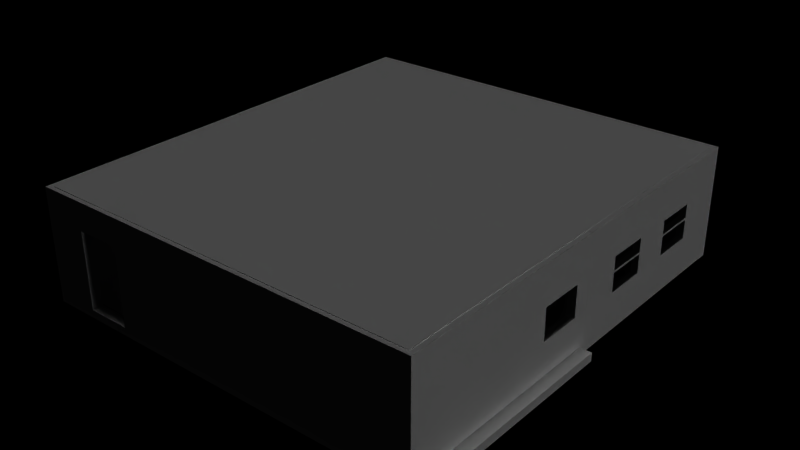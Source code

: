 # Source: Trailer.blend  (saved by Blender 2.77.0; exported with 4.5.12 LTS)
import bpy
from mathutils import Matrix  # noqa: F401  (used for matrix-valued properties, if any)

bpy.ops.wm.read_factory_settings(use_empty=True)
scene = bpy.context.scene
scene.name = 'Scene'

# ---- collections
col_collection_1 = bpy.data.collections.new('Collection 1'); scene.collection.children.link(col_collection_1)

# ---- materials (node trees are filled in below, after node groups)
mat_material_006 = bpy.data.materials.new('Material.006')
mat_material_006.alpha_threshold = 0.0
mat_material_006.use_transparent_shadow = False
mat_material_006.roughness = 0.5
mat_window = bpy.data.materials.new('Window')
mat_window.alpha_threshold = 0.0
mat_window.use_transparent_shadow = False
mat_window.preview_render_type = 'FLAT'
mat_window.roughness = 0.5
mat_window.specular_intensity = 0.9
mat_material_002 = bpy.data.materials.new('Material.002')
mat_material_002.alpha_threshold = 0.0
mat_material_002.use_transparent_shadow = False
mat_material_002.roughness = 0.5
mat_material_002.line_color = (0.0, 0.0, 0.0, 1.0)
mat_material_008 = bpy.data.materials.new('Material.008')
mat_material_008.alpha_threshold = 0.0
mat_material_008.use_transparent_shadow = False
mat_material_008.roughness = 0.5
mat_material_008.line_color = (0.0, 0.0, 0.0, 1.0)
mat_material_009 = bpy.data.materials.new('Material.009')
mat_material_009.alpha_threshold = 0.0
mat_material_009.use_transparent_shadow = False
mat_material_009.roughness = 0.5
mat_material_001 = bpy.data.materials.new('Material.001')
mat_material_001.alpha_threshold = 0.0
mat_material_001.use_transparent_shadow = False
mat_material_001.roughness = 0.5
mat_material_004 = bpy.data.materials.new('Material.004')
mat_material_004.alpha_threshold = 0.0
mat_material_004.use_transparent_shadow = False
mat_material_004.roughness = 0.5
mat_material_004.line_color = (0.0, 0.0, 0.0, 1.0)

# ---- material node trees

# ---- world
world_world = bpy.data.worlds.new('World'); scene.world = world_world
world_world.color = (0.0, 0.0, 0.0)
world_world.use_sun_shadow = False
world_world.sun_shadow_jitter_overblur = 0.0
world_world.cycles.sampling_method = 'MANUAL'
world_world.light_settings.distance = 2.1

# ---- cameras
cam_camera = bpy.data.cameras.new('Camera')
cam_camera.clip_end = 100.0
cam_camera.lens = 35.0
cam_camera.sensor_width = 32.0
cam_camera.sensor_height = 18.0
cam_camera.ortho_scale = 7.314
cam_camera.dof.focus_distance = 0.0
cam_camera.dof.aperture_fstop = 128.0

# ---- lights
light_area = bpy.data.lights.new('Area', 'AREA')
light_area.transmission_factor = 0.0
light_area.energy = 78.54
light_area.shadow_buffer_clip_start = 0.5
light_area.shadow_soft_size = 0.1
light_area.shadow_maximum_resolution = 0.006
light_area.use_absolute_resolution = True
light_area.size = 0.1
light_area.size_y = 0.1
light_sun_001 = bpy.data.lights.new('Sun.001', 'SUN')
light_sun_001.transmission_factor = 0.0
light_sun_001.angle = 0.1993
light_sun_001.energy = 1.0
light_sun_001.shadow_buffer_clip_start = 0.5
light_sun_001.shadow_soft_size = 0.1
light_sun_001.shadow_cascade_max_distance = 1000.0
light_hemi = bpy.data.lights.new('Hemi', 'SUN')
light_hemi.transmission_factor = 0.0
light_hemi.angle = 0.1993
light_hemi.energy = 1.0
light_hemi.shadow_buffer_clip_start = 0.5
light_hemi.shadow_soft_size = 0.1
light_hemi.shadow_cascade_max_distance = 1000.0
light_hemi_001 = bpy.data.lights.new('Hemi.001', 'SUN')
light_hemi_001.transmission_factor = 0.0
light_hemi_001.angle = 0.1993
light_hemi_001.energy = 1.0
light_hemi_001.shadow_buffer_clip_start = 0.5
light_hemi_001.shadow_soft_size = 0.1
light_hemi_001.shadow_cascade_max_distance = 1000.0
light_area_001 = bpy.data.lights.new('Area.001', 'AREA')
light_area_001.transmission_factor = 0.0
light_area_001.energy = 78.54
light_area_001.shadow_buffer_clip_start = 0.5
light_area_001.shadow_soft_size = 0.1
light_area_001.shadow_maximum_resolution = 0.006
light_area_001.use_absolute_resolution = True
light_area_001.size = 0.1
light_area_001.size_y = 0.1
light_area_002 = bpy.data.lights.new('Area.002', 'AREA')
light_area_002.transmission_factor = 0.0
light_area_002.energy = 78.54
light_area_002.shadow_buffer_clip_start = 0.5
light_area_002.shadow_soft_size = 0.1
light_area_002.shadow_maximum_resolution = 0.006
light_area_002.use_absolute_resolution = True
light_area_002.size = 0.1
light_area_002.size_y = 0.1
light_area_003 = bpy.data.lights.new('Area.003', 'AREA')
light_area_003.transmission_factor = 0.0
light_area_003.energy = 78.54
light_area_003.shadow_buffer_clip_start = 0.5
light_area_003.shadow_soft_size = 0.1
light_area_003.shadow_maximum_resolution = 0.006
light_area_003.use_absolute_resolution = True
light_area_003.size = 0.1
light_area_003.size_y = 0.1

# ---- meshes
me_cube = bpy.data.meshes.new('Cube')
me_cube.from_pydata([(-1.0, -28.97, -1.0), (-1.0, -28.97, 12.41), (-1.0, 1.0, -1.0), (-1.0, 1.0, 12.41), (1.0, -28.97, -1.0), (1.0, -28.97, 12.41), (1.0, 1.0, -1.0), (1.0, 1.0, 12.41), (-1.0, 0.01908, 12.41), (-1.0, 0.01908, -1.0), (1.0, 0.01908, 12.41), (1.0, 0.01908, -1.0), (-15.82, 0.01908, 12.41), (-15.82, 1.0, 12.41), (-15.82, 1.0, -1.0), (-15.82, 0.01908, -1.0), (-14.56, 1.0, 12.41), (-14.56, 0.01908, 12.41), (-14.56, 0.01908, -1.0), (-14.56, 1.0, -1.0), (-15.82, -17.69, 12.41), (-15.82, -20.24, -1.0), (-14.56, -17.69, 12.41), (-14.56, -20.24, -1.0), (-1.0, -28.97, 9.983), (-1.0, 1.0, 9.983), (1.0, 1.0, 9.983), (1.0, -28.97, 9.983), (1.0, 0.01908, 9.983), (-1.0, 0.01908, 9.983), (-15.82, 1.0, 9.983), (-15.82, 0.01908, 9.983), (-14.56, 1.0, 9.983), (-14.56, 0.01908, 9.983), (-15.82, -20.24, 9.983), (-14.56, -20.24, 9.983), (-15.82, -29.2, 12.41), (-14.56, -29.2, 12.41), (-15.82, -29.2, 9.983), (-14.56, -29.2, 9.983), (-15.82, -26.88, 12.41), (-14.56, -26.88, 12.41), (-14.56, -27.4, 9.983), (-15.82, -27.4, 9.983), (-14.56, -29.2, -1.257), (-15.82, -29.2, -1.257), (-14.56, -27.4, -1.257), (-15.82, -27.4, -1.257)], [], [(17, 16, 13, 12), (25, 26, 6, 2), (28, 27, 4, 11), (27, 24, 0, 4), (9, 2, 6, 11), (10, 7, 3, 8), (5, 10, 8, 1), (0, 9, 11, 4), (26, 28, 11, 6), (24, 29, 9, 0), (31, 30, 14, 15), (17, 12, 20, 22), (32, 19, 14, 30), (19, 18, 15, 14), (2, 9, 18, 19), (25, 2, 19, 32), (29, 8, 17, 33), (8, 3, 16, 17), (41, 40, 36, 37), (31, 15, 21, 34), (33, 17, 22, 35), (15, 18, 23, 21), (18, 33, 35, 23), (12, 31, 34, 20), (23, 35, 34, 21), (9, 29, 33, 18), (3, 25, 32, 16), (16, 32, 30, 13), (12, 13, 30, 31), (1, 8, 29, 24), (7, 10, 28, 26), (5, 1, 24, 27), (10, 5, 27, 28), (3, 7, 26, 25), (39, 37, 36, 38), (42, 41, 37, 39), (43, 42, 46, 47), (40, 43, 38, 36), (20, 34, 43, 40), (34, 35, 42, 43), (35, 22, 41, 42), (22, 20, 40, 41), (47, 46, 44, 45), (38, 43, 47, 45), (39, 38, 45, 44), (42, 39, 44, 46)])
_uv = me_cube.uv_layers.new(name='UVMap')
_uv.uv.foreach_set('vector', [1.286, 1.286, -0.2864, 1.286, -0.2864, -0.2864, 1.286, -0.2864, 1.286, 1.286, -0.2864, 1.286, -0.2864, -0.2864, 1.286, -0.2864, 1.286, 1.286, -0.2864, 1.286, -0.2864, -0.2864, 1.286, -0.2864, 1.286, 1.286, -0.2864, 1.286, -0.2864, -0.2864, 1.286, -0.2864, 1.286, 1.286, -0.2864, 1.286, -0.2864, -0.2864, 1.286, -0.2864, 1.286, 1.286, -0.2864, 1.286, -0.2864, -0.2864, 1.286, -0.2864, 1.286, 1.286, -0.2864, 1.286, -0.2864, -0.2864, 1.286, -0.2864, 1.286, 1.286, -0.2864, 1.286, -0.2864, -0.2864, 1.286, -0.2864, 1.286, 1.286, -0.2864, 1.286, -0.2864, -0.2864, 1.286, -0.2864, 1.286, 1.286, -0.2864, 1.286, -0.2864, -0.2864, 1.286, -0.2864, 1.286, 1.286, -0.2864, 1.286, -0.2864, -0.2864, 1.286, -0.2864, 1.286, 1.286, -0.2864, 1.286, -0.2864, -0.2864, 1.286, -0.2864, 1.286, 1.286, -0.2864, 1.286, -0.2864, -0.2864, 1.286, -0.2864, 1.286, 1.286, -0.2864, 1.286, -0.2864, -0.2864, 1.286, -0.2864, 1.286, 1.286, -0.2864, 1.286, -0.2864, -0.2864, 1.286, -0.2864, 1.286, 1.286, -0.2864, 1.286, -0.2864, -0.2864, 1.286, -0.2864, 1.286, 1.286, -0.2864, 1.286, -0.2864, -0.2864, 1.286, -0.2864, 1.286, 1.286, -0.2864, 1.286, -0.2864, -0.2864, 1.286, -0.2864, 1.286, 1.286, -0.2864, 1.286, -0.2864, -0.2864, 1.286, -0.2864, 1.286, 1.286, -0.2864, 1.286, -0.2864, -0.2864, 1.286, -0.2864, 1.286, 1.286, -0.2864, 1.286, -0.2864, -0.2864, 1.286, -0.2864, 1.286, 1.286, -0.2864, 1.286, -0.2864, -0.2864, 1.286, -0.2864, 1.286, 1.286, -0.2864, 1.286, -0.2864, -0.2864, 1.286, -0.2864, 1.286, 1.286, -0.2864, 1.286, -0.2864, -0.2864, 1.286, -0.2864, 1.286, 1.286, -0.2864, 1.286, -0.2864, -0.2864, 1.286, -0.2864, 1.286, 1.286, -0.2864, 1.286, -0.2864, -0.2864, 1.286, -0.2864, 1.286, 1.286, -0.2864, 1.286, -0.2864, -0.2864, 1.286, -0.2864, 1.286, 1.286, -0.2864, 1.286, -0.2864, -0.2864, 1.286, -0.2864, 1.286, 1.286, -0.2864, 1.286, -0.2864, -0.2864, 1.286, -0.2864, 1.286, 1.286, -0.2864, 1.286, -0.2864, -0.2864, 1.286, -0.2864, 1.286, 1.286, -0.2864, 1.286, -0.2864, -0.2864, 1.286, -0.2864, 1.286, 1.286, -0.2864, 1.286, -0.2864, -0.2864, 1.286, -0.2864, 1.286, 1.286, -0.2864, 1.286, -0.2864, -0.2864, 1.286, -0.2864, 1.286, 1.286, -0.2864, 1.286, -0.2864, -0.2864, 1.286, -0.2864, 1.286, 1.286, -0.2864, 1.286, -0.2864, -0.2864, 1.286, -0.2864, 1.286, 1.286, -0.2864, 1.286, -0.2864, -0.2864, 1.286, -0.2864, 1.286, 1.286, -0.2864, 1.286, -0.2864, -0.2864, 1.286, -0.2864, 1.286, 1.286, -0.2864, 1.286, -0.2864, -0.2864, 1.286, -0.2864, 1.286, 1.286, -0.2864, 1.286, -0.2864, -0.2864, 1.286, -0.2864, 1.286, 1.286, -0.2864, 1.286, -0.2864, -0.2864, 1.286, -0.2864, 1.286, 1.286, -0.2864, 1.286, -0.2864, -0.2864, 1.286, -0.2864, 1.286, 1.286, -0.2864, 1.286, -0.2864, -0.2864, 1.286, -0.2864, 1.286, 1.286, -0.2864, 1.286, -0.2864, -0.2864, 1.286, -0.2864, 1.286, 1.286, -0.2864, 1.286, -0.2864, -0.2864, 1.286, -0.2864, 1.286, 1.286, -0.2864, 1.286, -0.2864, -0.2864, 1.286, -0.2864, 1.286, 1.286, -0.2864, 1.286, -0.2864, -0.2864, 1.286, -0.2864])
me_cube.materials.append(mat_material_006)
me_cube.use_remesh_preserve_volume = False
me_cube.use_remesh_preserve_attributes = False
me_cube.use_mirror_vertex_groups = False
me_cube.update()
me_cube_012 = bpy.data.meshes.new('Cube.012')
me_cube_012.from_pydata([], [], [])
me_cube_012.materials.append(mat_window)
me_cube_012.use_remesh_preserve_volume = False
me_cube_012.use_remesh_preserve_attributes = False
me_cube_012.use_mirror_vertex_groups = False
me_cube_012.update()
me_cylinder = bpy.data.meshes.new('Cylinder')
me_cylinder.from_pydata([(3.723e-08, 0.7502, -1.038), (3.723e-08, 0.7502, 0.4626), (0.1464, 0.7358, -1.038), (0.1464, 0.7358, 0.4626), (0.2871, 0.6931, -1.038), (0.2871, 0.6931, 0.4626), (0.4168, 0.6237, -1.038), (0.4168, 0.6237, 0.4626), (0.5305, 0.5305, -1.038), (0.5305, 0.5305, 0.4626), (0.6237, 0.4168, -1.038), (0.6237, 0.4168, 0.4626), (0.6931, 0.2871, -1.038), (0.6931, 0.2871, 0.4626), (0.7358, 0.1464, -1.038), (0.7358, 0.1464, 0.4626), (0.7502, 1.434e-07, -1.038), (0.7502, 1.434e-07, 0.4626), (0.7358, -0.1464, -1.038), (0.7358, -0.1464, 0.4626), (0.6931, -0.2871, -1.038), (0.6931, -0.2871, 0.4626), (0.6237, -0.4168, -1.038), (0.6237, -0.4168, 0.4626), (0.5305, -0.5305, -1.038), (0.5305, -0.5305, 0.4626), (0.4168, -0.6237, -1.038), (0.4168, -0.6237, 0.4626), (0.2871, -0.6931, -1.038), (0.2871, -0.6931, 0.4626), (0.1464, -0.7358, -1.038), (0.1464, -0.7358, 0.4626), (-2.072e-07, -0.7502, -1.038), (-2.072e-07, -0.7502, 0.4626), (-0.1464, -0.7358, -1.038), (-0.1464, -0.7358, 0.4626), (-0.2871, -0.6931, -1.038), (-0.2871, -0.6931, 0.4626), (-0.4168, -0.6237, -1.038), (-0.4168, -0.6237, 0.4626), (-0.5305, -0.5305, -1.038), (-0.5305, -0.5305, 0.4626), (-0.6237, -0.4168, -1.038), (-0.6237, -0.4168, 0.4626), (-0.6931, -0.2871, -1.038), (-0.6931, -0.2871, 0.4626), (-0.7358, -0.1464, -1.038), (-0.7358, -0.1464, 0.4626), (-0.7502, 8.111e-07, -1.038), (-0.7502, 8.111e-07, 0.4626), (-0.7358, 0.1464, -1.038), (-0.7358, 0.1464, 0.4626), (-0.6931, 0.2871, -1.038), (-0.6931, 0.2871, 0.4626), (-0.6237, 0.4168, -1.038), (-0.6237, 0.4168, 0.4626), (-0.5305, 0.5305, -1.038), (-0.5305, 0.5305, 0.4626), (-0.4168, 0.6237, -1.038), (-0.4168, 0.6237, 0.4626), (-0.2871, 0.6931, -1.038), (-0.2871, 0.6931, 0.4626), (-0.1464, 0.7358, -1.038), (-0.1464, 0.7358, 0.4626), (0.1464, 0.7358, 6.885), (3.723e-08, 0.7502, 6.885), (0.2871, 0.6931, 6.885), (0.4168, 0.6237, 6.885), (0.5305, 0.5305, 6.885), (0.6237, 0.4168, 6.885), (0.6931, 0.2871, 6.885), (0.7358, 0.1464, 6.885), (0.7502, 1.434e-07, 6.885), (0.7358, -0.1464, 6.885), (0.6931, -0.2871, 6.885), (0.6237, -0.4168, 6.885), (0.5305, -0.5305, 6.885), (0.4168, -0.6237, 6.885), (0.2871, -0.6931, 6.885), (0.1464, -0.7358, 6.885), (-2.072e-07, -0.7502, 6.885), (-0.1464, -0.7358, 6.885), (-0.2871, -0.6931, 6.885), (-0.4168, -0.6237, 6.885), (-0.5305, -0.5305, 6.885), (-0.6237, -0.4168, 6.885), (-0.6931, -0.2871, 6.885), (-0.7358, -0.1464, 6.885), (-0.7502, 8.111e-07, 6.885), (-0.7358, 0.1464, 6.885), (-0.6931, 0.2871, 6.885), (-0.6237, 0.4168, 6.885), (-0.5305, 0.5305, 6.885), (-0.4168, 0.6237, 6.885), (-0.2871, 0.6931, 6.885), (-0.1464, 0.7358, 6.885), (-1.761, -19.26, -6.202), (-1.761, -19.26, -0.177), (-1.761, 0.6339, -6.202), (-1.761, 0.6339, -0.177), (1.778, -19.26, -6.202), (1.778, -19.26, -0.177), (1.778, 0.6339, -6.202), (1.778, 0.6339, -0.177), (-1.761, -15.96, -0.177), (-1.761, -15.96, -6.202), (1.778, -14.85, -0.177), (1.778, -14.85, -6.202), (-12.95, -19.26, -6.202), (-12.95, -19.26, -0.177), (-12.75, -16.06, -6.202), (-12.75, -16.06, -0.177), (1.112, 1.075, -0.177), (1.112, 1.075, -6.202), (1.112, -19.26, -0.177), (1.112, -19.26, -6.202), (1.112, -15.06, -6.202), (-1.293, 1.075, -6.202), (-1.293, -19.26, -0.177), (-1.293, 1.075, -0.177), (-1.293, -19.26, -6.202), (-1.293, -15.81, -6.202), (-1.761, 0.1028, -0.177), (1.778, 0.1658, -6.202), (-1.761, 0.1028, -6.202), (1.778, 0.1658, -0.177), (1.112, 0.1539, -6.202), (-1.293, 0.1112, -6.202), (-1.761, -16.42, -6.202), (1.778, -15.51, -0.177), (1.778, -15.51, -6.202), (-12.95, -16.42, -6.202), (-12.95, -16.42, -0.177), (1.112, -15.68, -6.202), (-1.293, -16.3, -6.202), (-12.36, -19.26, -6.202), (-12.36, -15.96, -6.202), (-12.36, -15.96, -0.177), (-12.36, -19.26, -0.177), (-12.36, -16.42, -6.202), (-1.761, -19.26, -0.7347), (-1.761, 0.6339, -0.7347), (1.778, 0.6339, -0.7347), (1.778, -19.26, -0.7347), (1.778, -14.85, -0.7347), (-1.761, -15.96, -0.7347), (-12.95, -19.26, -0.7347), (-12.75, -16.06, -0.7347), (1.112, -19.26, -0.7347), (1.112, 1.075, -0.7347), (-1.293, 1.075, -0.7347), (-1.293, -19.26, -0.7347), (1.778, 0.1658, -0.7347), (-1.761, 0.1028, -0.7347), (-12.95, -16.42, -0.7347), (1.778, -15.51, -0.7347), (-12.36, -19.26, -0.7347), (-12.36, -15.96, -0.7347), (2.52, -15.51, -0.177), (2.52, -19.26, -0.177), (2.52, 0.1658, -0.177), (2.52, -14.85, -0.177), (2.52, -19.26, -0.7347), (2.52, -14.85, -0.7347), (2.52, 0.1658, -0.7347), (2.52, -15.51, -0.7347), (2.52, 0.6339, -0.177), (2.527, 0.6423, -0.7242), (1.86, 1.084, -0.1665), (1.86, 1.084, -0.7242), (-1.761, -19.11, 6.533), (-1.761, -19.11, 12.56), (-1.761, 0.783, 6.533), (-1.761, 0.783, 12.56), (1.778, -19.11, 6.533), (1.778, -19.11, 12.56), (1.778, 0.783, 6.533), (1.778, 0.783, 12.56), (-1.761, -15.81, 12.56), (-1.761, -15.81, 6.533), (1.778, -14.7, 12.56), (1.647, -14.96, 6.533), (-12.95, -19.11, 6.533), (-12.95, -19.11, 12.56), (-12.75, -15.91, 6.533), (-12.75, -15.91, 12.56), (1.112, 1.224, 12.56), (1.112, 1.224, 6.533), (1.112, -19.11, 12.56), (1.112, -19.11, 6.533), (1.112, -14.91, 6.533), (-1.293, 1.224, 6.533), (-1.293, -19.11, 12.56), (-1.293, 1.224, 12.56), (-1.293, -19.11, 6.533), (-1.293, -15.66, 6.533), (-1.761, 0.252, 12.56), (1.778, 0.315, 6.533), (-1.761, 0.252, 6.533), (1.778, 0.315, 12.56), (1.112, 0.3031, 6.533), (-1.293, 0.2603, 6.533), (-1.761, -16.27, 6.533), (1.778, -15.36, 12.56), (1.778, -15.36, 6.533), (-12.95, -16.27, 6.533), (-12.95, -16.27, 12.56), (-12.36, -19.11, 6.533), (-12.36, -15.81, 6.533), (-12.36, -15.81, 12.56), (-12.36, -19.11, 12.56), (-12.36, -16.27, 6.533), (-1.761, -16.27, -0.2118), (-1.761, -19.11, -0.2118), (1.112, -19.11, -0.2118), (1.778, -19.11, -0.2118), (1.778, -15.36, -0.2118), (1.647, -14.96, -0.2118), (1.112, -14.91, -0.2118), (-1.293, -19.11, -0.2118), (-1.293, -15.66, -0.2118), (1.112, -15.53, -0.2118), (-1.761, -15.81, -0.2118), (-1.293, -16.15, -0.2118)], [], [(0, 1, 3, 2), (2, 3, 5, 4), (4, 5, 7, 6), (6, 7, 9, 8), (8, 9, 11, 10), (10, 11, 13, 12), (12, 13, 15, 14), (14, 15, 17, 16), (16, 17, 19, 18), (18, 19, 21, 20), (20, 21, 23, 22), (22, 23, 25, 24), (24, 25, 27, 26), (26, 27, 29, 28), (28, 29, 31, 30), (30, 31, 33, 32), (32, 33, 35, 34), (34, 35, 37, 36), (36, 37, 39, 38), (38, 39, 41, 40), (40, 41, 43, 42), (42, 43, 45, 44), (44, 45, 47, 46), (46, 47, 49, 48), (48, 49, 51, 50), (50, 51, 53, 52), (52, 53, 55, 54), (54, 55, 57, 56), (56, 57, 59, 58), (58, 59, 61, 60), (7, 5, 66, 67), (60, 61, 63, 62), (62, 63, 1, 0), (0, 2, 4, 6, 8, 10, 12, 14, 16, 18, 20, 22, 24, 26, 28, 30, 32, 34, 36, 38, 40, 42, 44, 46, 48, 50, 52, 54, 56, 58, 60, 62), (64, 65, 95, 94, 93, 92, 91, 90, 89, 88, 87, 86, 85, 84, 83, 82, 81, 80, 79, 78, 77, 76, 75, 74, 73, 72, 71, 70, 69, 68, 67, 66), (25, 23, 75, 76), (43, 41, 84, 85), (61, 59, 93, 94), (17, 15, 71, 72), (35, 33, 80, 81), (53, 51, 89, 90), (9, 7, 67, 68), (27, 25, 76, 77), (45, 43, 85, 86), (63, 61, 94, 95), (19, 17, 72, 73), (37, 35, 81, 82), (55, 53, 90, 91), (11, 9, 68, 69), (29, 27, 77, 78), (47, 45, 86, 87), (3, 1, 65, 64), (1, 63, 95, 65), (21, 19, 73, 74), (39, 37, 82, 83), (57, 55, 91, 92), (13, 11, 69, 70), (31, 29, 78, 79), (49, 47, 87, 88), (5, 3, 64, 66), (23, 21, 74, 75), (41, 39, 83, 84), (59, 57, 92, 93), (15, 13, 70, 71), (33, 31, 79, 80), (51, 49, 88, 89), (153, 141, 98, 124), (149, 142, 102, 113), (151, 140, 96, 120), (126, 113, 102, 123), (133, 116, 107, 130), (152, 144, 107, 123), (139, 135, 108, 131), (154, 147, 110, 131), (157, 136, 110, 147), (156, 138, 109, 146), (134, 121, 116, 133), (127, 117, 113, 126), (143, 148, 115, 100), (150, 149, 113, 117), (141, 150, 117, 98), (124, 98, 117, 127), (128, 105, 121, 134), (148, 151, 120, 115), (105, 124, 127, 121), (121, 127, 126, 116), (142, 152, 123, 102), (116, 126, 123, 107), (145, 153, 124, 105), (96, 128, 134, 120), (104, 137, 111, 132, 109, 138, 97, 118, 114, 101, 129, 106, 125, 103, 112, 119, 99, 122), (120, 134, 133, 115), (146, 154, 131, 108), (136, 139, 131, 110), (115, 133, 130, 100), (105, 128, 139, 136), (140, 97, 138, 156), (145, 105, 136, 157), (128, 96, 135, 139), (104, 145, 157, 137), (96, 140, 156, 135), (160, 161, 163, 164), (109, 132, 154, 146), (104, 122, 153, 145), (103, 125, 160, 166), (114, 118, 151, 148), (99, 119, 150, 141), (119, 112, 149, 150), (101, 114, 148, 143), (135, 156, 146, 108), (137, 157, 147, 111), (132, 111, 147, 154), (118, 97, 140, 151), (161, 158, 159, 162, 165, 163), (149, 112, 168, 169), (122, 99, 141, 153), (144, 152, 164, 163), (155, 144, 163, 165, 162, 143), (101, 143, 162, 159), (152, 125, 160, 164), (125, 106, 161, 160), (166, 160, 164, 167), (152, 142, 167, 164), (142, 103, 166, 167), (168, 166, 167, 169), (142, 149, 169, 167), (112, 103, 166, 168), (129, 101, 159, 158, 161, 106), (155, 143, 100, 130, 107, 144), (196, 173, 172, 198), (186, 177, 176, 187), (203, 175, 174, 204), (192, 171, 170, 194), (200, 187, 176, 197), (170, 202, 212, 213), (199, 180, 181, 197), (211, 207, 182, 205), (206, 185, 184, 205), (209, 208, 184, 185), (207, 210, 183, 182), (195, 190, 218, 220), (201, 191, 187, 200), (175, 188, 189, 174), (193, 186, 187, 191), (173, 193, 191, 172), (198, 172, 191, 201), (204, 174, 215, 216), (188, 192, 194, 189), (179, 198, 201, 195), (195, 201, 200, 190), (177, 199, 197, 176), (190, 200, 197, 181), (178, 196, 198, 179), (189, 194, 219, 214), (178, 209, 185, 206, 183, 210, 171, 192, 188, 175, 203, 180, 199, 177, 186, 193, 173, 196), (179, 195, 220, 222), (183, 206, 205, 182), (208, 211, 205, 184), (190, 181, 217, 218), (180, 203, 204, 181), (179, 202, 211, 208), (170, 171, 210, 207), (178, 179, 208, 209), (202, 170, 207, 211), (221, 218, 217, 216), (223, 220, 218, 221), (212, 222, 220, 223), (213, 212, 223, 219), (219, 223, 221, 214), (214, 221, 216, 215), (181, 204, 216, 217), (194, 170, 213, 219), (202, 179, 222, 212), (174, 189, 214, 215)])
me_cylinder.polygons.foreach_set('use_smooth', [1, 1, 1, 1, 1, 1, 1, 1, 1, 1, 1, 1, 1, 1, 1, 1, 1, 1, 1, 1, 1, 1, 1, 1, 1, 1, 1, 1, 1, 1, 1, 1, 1, 1, 1, 1, 1, 1, 1, 1, 1, 1, 1, 1, 1, 1, 1, 1, 1, 1, 1, 1, 1, 1, 1, 1, 1, 1, 1, 1, 1, 1, 1, 1, 1, 1, 0, 0, 0, 0, 0, 0, 0, 0, 0, 0, 0, 0, 0, 0, 0, 0, 0, 0, 0, 0, 0, 0, 0, 0, 0, 0, 0, 0, 0, 0, 0, 0, 0, 0, 0, 0, 0, 0, 0, 0, 0, 0, 0, 0, 0, 0, 0, 0, 0, 0, 0, 0, 0, 0, 0, 0, 0, 0, 0, 0, 0, 0, 0, 0, 0, 0, 0, 0, 0, 0, 0, 0, 0, 0, 0, 0, 0, 0, 0, 0, 0, 0, 0, 0, 0, 0, 0, 0, 0, 0, 0, 0, 0, 0, 0, 0, 0, 0, 0, 0, 0, 0, 0, 0, 0, 0, 0, 0])
_uv = me_cylinder.uv_layers.new(name='UVMap')
_uv.uv.foreach_set('vector', [0.0, 0.0, 1.0, 0.0, 1.0, 1.0, 0.0, 1.0, 0.0, 0.0, 1.0, 0.0, 1.0, 1.0, 0.0, 1.0, 0.0, 0.0, 1.0, 0.0, 1.0, 1.0, 0.0, 1.0, 0.0, 0.0, 1.0, 0.0, 1.0, 1.0, 0.0, 1.0, 0.0, 0.0, 1.0, 0.0, 1.0, 1.0, 0.0, 1.0, 0.0, 0.0, 1.0, 0.0, 1.0, 1.0, 0.0, 1.0, 0.0, 0.0, 1.0, 0.0, 1.0, 1.0, 0.0, 1.0, 0.0, 0.0, 1.0, 0.0, 1.0, 1.0, 0.0, 1.0, 0.0, 0.0, 1.0, 0.0, 1.0, 1.0, 0.0, 1.0, 0.0, 0.0, 1.0, 0.0, 1.0, 1.0, 0.0, 1.0, 0.0, 0.0, 1.0, 0.0, 1.0, 1.0, 0.0, 1.0, 0.0, 0.0, 1.0, 0.0, 1.0, 1.0, 0.0, 1.0, 0.0, 0.0, 1.0, 0.0, 1.0, 1.0, 0.0, 1.0, 0.0, 0.0, 1.0, 0.0, 1.0, 1.0, 0.0, 1.0, 0.0, 0.0, 1.0, 0.0, 1.0, 1.0, 0.0, 1.0, 0.0, 0.0, 1.0, 0.0, 1.0, 1.0, 0.0, 1.0, 0.0, 0.0, 1.0, 0.0, 1.0, 1.0, 0.0, 1.0, 0.0, 0.0, 1.0, 0.0, 1.0, 1.0, 0.0, 1.0, 0.0, 0.0, 1.0, 0.0, 1.0, 1.0, 0.0, 1.0, 0.0, 0.0, 1.0, 0.0, 1.0, 1.0, 0.0, 1.0, 0.0, 0.0, 1.0, 0.0, 1.0, 1.0, 0.0, 1.0, 0.0, 0.0, 1.0, 0.0, 1.0, 1.0, 0.0, 1.0, 0.0, 0.0, 1.0, 0.0, 1.0, 1.0, 0.0, 1.0, 0.0, 0.0, 1.0, 0.0, 1.0, 1.0, 0.0, 1.0, 0.0, 0.0, 1.0, 0.0, 1.0, 1.0, 0.0, 1.0, 0.0, 0.0, 1.0, 0.0, 1.0, 1.0, 0.0, 1.0, 0.0, 0.0, 1.0, 0.0, 1.0, 1.0, 0.0, 1.0, 0.0, 0.0, 1.0, 0.0, 1.0, 1.0, 0.0, 1.0, 0.0, 0.0, 1.0, 0.0, 1.0, 1.0, 0.0, 1.0, 0.0, 0.0, 1.0, 0.0, 1.0, 1.0, 0.0, 1.0, 0.0, 0.0, 1.0, 0.0, 1.0, 1.0, 0.0, 1.0, 0.0, 0.0, 1.0, 0.0, 1.0, 1.0, 0.0, 1.0, 0.0, 0.0, 1.0, 0.0, 1.0, 1.0, 0.0, 1.0, 0.5, 1.0, 0.5975, 0.9904, 0.6913, 0.9619, 0.7778, 0.9157, 0.8536, 0.8536, 0.9157, 0.7778, 0.9619, 0.6913, 0.9904, 0.5975, 1.0, 0.5, 0.9904, 0.4025, 0.9619, 0.3087, 0.9157, 0.2222, 0.8536, 0.1464, 0.7778, 0.08427, 0.6913, 0.03806, 0.5975, 0.009607, 0.5, 0.0, 0.4025, 0.009607, 0.3087, 0.03806, 0.2222, 0.08427, 0.1464, 0.1464, 0.08426, 0.2222, 0.03806, 0.3087, 0.009607, 0.4025, 0.0, 0.5, 0.009607, 0.5975, 0.03806, 0.6913, 0.08427, 0.7778, 0.1464, 0.8536, 0.2222, 0.9157, 0.3087, 0.9619, 0.4025, 0.9904, 0.8884, 0.1813, 0.9431, 0.2632, 0.9808, 0.3542, 1.0, 0.4508, 1.0, 0.5492, 0.9808, 0.6458, 0.9431, 0.7368, 0.8884, 0.8187, 0.8187, 0.8884, 0.7368, 0.9431, 0.6458, 0.9808, 0.5492, 1.0, 0.4508, 1.0, 0.3542, 0.9808, 0.2632, 0.9431, 0.1813, 0.8884, 0.1116, 0.8187, 0.05691, 0.7368, 0.01921, 0.6458, 0.0, 0.5492, 7.984e-08, 0.4508, 0.01922, 0.3542, 0.05691, 0.2632, 0.1116, 0.1813, 0.1813, 0.1116, 0.2632, 0.05691, 0.3542, 0.01921, 0.4508, 0.0, 0.5492, 7.984e-08, 0.6458, 0.01921, 0.7368, 0.05691, 0.8187, 0.1116, 0.0, 0.0, 1.0, 0.0, 1.0, 1.0, 0.0, 1.0, 0.0, 0.0, 1.0, 0.0, 1.0, 1.0, 0.0, 1.0, 0.0, 0.0, 1.0, 0.0, 1.0, 1.0, 0.0, 1.0, 0.0, 0.0, 1.0, 0.0, 1.0, 1.0, 0.0, 1.0, 0.0, 0.0, 1.0, 0.0, 1.0, 1.0, 0.0, 1.0, 0.0, 0.0, 1.0, 0.0, 1.0, 1.0, 0.0, 1.0, 0.0, 0.0, 1.0, 0.0, 1.0, 1.0, 0.0, 1.0, 0.0, 0.0, 1.0, 0.0, 1.0, 1.0, 0.0, 1.0, 0.0, 0.0, 1.0, 0.0, 1.0, 1.0, 0.0, 1.0, 0.0, 0.0, 1.0, 0.0, 1.0, 1.0, 0.0, 1.0, 0.0, 0.0, 1.0, 0.0, 1.0, 1.0, 0.0, 1.0, 0.0, 0.0, 1.0, 0.0, 1.0, 1.0, 0.0, 1.0, 0.0, 0.0, 1.0, 0.0, 1.0, 1.0, 0.0, 1.0, 0.0, 0.0, 1.0, 0.0, 1.0, 1.0, 0.0, 1.0, 0.0, 0.0, 1.0, 0.0, 1.0, 1.0, 0.0, 1.0, 0.0, 0.0, 1.0, 0.0, 1.0, 1.0, 0.0, 1.0, 0.0, 0.0, 1.0, 0.0, 1.0, 1.0, 0.0, 1.0, 0.0, 0.0, 1.0, 0.0, 1.0, 1.0, 0.0, 1.0, 0.0, 0.0, 1.0, 0.0, 1.0, 1.0, 0.0, 1.0, 0.0, 0.0, 1.0, 0.0, 1.0, 1.0, 0.0, 1.0, 0.0, 0.0, 1.0, 0.0, 1.0, 1.0, 0.0, 1.0, 0.0, 0.0, 1.0, 0.0, 1.0, 1.0, 0.0, 1.0, 0.0, 0.0, 1.0, 0.0, 1.0, 1.0, 0.0, 1.0, 0.0, 0.0, 1.0, 0.0, 1.0, 1.0, 0.0, 1.0, 0.0, 0.0, 1.0, 0.0, 1.0, 1.0, 0.0, 1.0, 0.0, 0.0, 1.0, 0.0, 1.0, 1.0, 0.0, 1.0, 0.0, 0.0, 1.0, 0.0, 1.0, 1.0, 0.0, 1.0, 0.0, 0.0, 1.0, 0.0, 1.0, 1.0, 0.0, 1.0, 0.0, 0.0, 1.0, 0.0, 1.0, 1.0, 0.0, 1.0, 0.0, 0.0, 1.0, 0.0, 1.0, 1.0, 0.0, 1.0, 0.0, 0.0, 1.0, 0.0, 1.0, 1.0, 0.0, 1.0, 0.8262, 0.4487, 0.8262, 0.4443, 0.9839, 0.4443, 0.9839, 0.4487, 0.9345, -0.1004, 0.9345, -0.1634, 1.166, -0.1634, 1.166, -0.1004, 0.6202, 0.2465, 0.6202, 0.2767, 0.4625, 0.2767, 0.4625, 0.2465, 0.2418, 0.0431, 0.2313, 0.0431, 0.2363, 1.78e-07, 0.2416, 1.78e-07, 0.4218, 0.0431, 0.4147, 0.0431, 0.4137, -0.004, 0.4249, -0.004, 0.9219, 0.2424, 0.9219, 0.4501, 0.6648, 0.4436, 0.6626, 0.2424, 0.4302, 0.9135, 0.4625, 0.9135, 0.4625, 0.9521, 0.4302, 0.9521, 0.794, 2.136e-06, 0.794, 0.01322, 0.6363, 0.01322, 0.6363, 0.0, 0.794, 0.03873, 0.6363, 0.03873, 0.6363, 0.01322, 0.794, 0.01322, 0.6202, 0.9614, 0.6363, 0.9614, 0.6363, 1.0, 0.6202, 1.0, 0.4288, 0.1985, 0.4232, 0.1985, 0.4147, 0.0431, 0.4218, 0.0431, 0.2423, 0.1985, 0.2313, 0.1985, 0.2313, 0.0431, 0.2418, 0.0431, 0.6202, 0.04793, 0.6202, 0.09103, 0.4625, 0.09103, 0.4672, 0.04427, 0.8265, 0.2465, 0.8265, 0.09124, 0.9842, 0.09124, 0.9842, 0.2465, 0.8265, 0.2769, 0.8265, 0.2465, 0.9842, 0.2465, 0.9842, 0.2769, 0.2423, 0.2287, 0.2363, 0.2287, 0.2313, 0.1985, 0.2423, 0.1985, 0.4302, 0.2287, 0.4249, 0.2287, 0.4232, 0.1985, 0.4288, 0.1985, 0.6202, 0.09103, 0.6202, 0.2465, 0.4625, 0.2465, 0.4625, 0.09103, 0.4249, 0.2287, 0.2423, 0.2287, 0.2423, 0.1985, 0.4232, 0.1985, 0.4232, 0.1985, 0.2423, 0.1985, 0.2418, 0.0431, 0.4147, 0.0431, 0.7936, 0.3115, 0.7936, 0.3144, 0.6755, 0.3144, 0.6755, 0.3115, 0.4147, 0.0431, 0.2418, 0.0431, 0.2416, 1.78e-07, 0.4137, -0.004, 0.8262, 0.5838, 0.8262, 0.4487, 0.9839, 0.4487, 0.9839, 0.5838, 0.4625, 0.2287, 0.4302, 0.2287, 0.4288, 0.1985, 0.4625, 0.1985, 0.3263, 1.144, 0.3263, -0.705, 0.3294, -0.7739, 0.3406, -0.8093, 0.4278, -0.8093, 0.4278, -0.705, 0.4278, 1.144, 0.4278, 1.225, 0.4278, 1.645, 0.4278, 1.761, 0.3127, 1.761, 0.2924, 1.761, -0.1685, 1.761, -0.1829, 1.761, -0.1964, 1.645, -0.1964, 1.225, -0.1829, 1.144, -0.1666, 1.144, 0.4625, 0.1985, 0.4288, 0.1985, 0.4218, 0.0431, 0.4625, 0.0431, 0.966, 0.7006, 0.9337, 0.7006, 0.9337, 0.5838, 0.966, 0.5838, 0.4249, 0.9135, 0.4302, 0.9135, 0.4302, 0.9521, 0.4261, 0.939, 0.4625, 0.0431, 0.4218, 0.0431, 0.4249, -0.004, 0.4672, -0.003667, 0.4249, 0.2287, 0.4302, 0.2287, 0.4302, 0.9135, 0.4249, 0.9135, 0.6202, 0.2767, 0.6363, 0.2767, 0.6363, 0.9614, 0.6202, 0.9614, 0.794, 0.7229, 0.6363, 0.7229, 0.6363, 0.03873, 0.794, 0.03873, 0.4302, 0.2287, 0.4625, 0.2287, 0.4625, 0.9135, 0.4302, 0.9135, 0.8101, 0.7229, 0.794, 0.7229, 0.794, 0.03873, 0.8101, 0.03873, 0.4625, 0.2767, 0.6202, 0.2767, 0.6202, 0.9614, 0.4625, 0.9614, 1.02, 0.4492, 1.02, 0.9345, 0.9585, 0.9345, 0.9585, 0.4492, 0.966, 0.7125, 0.9337, 0.7125, 0.9337, 0.7006, 0.966, 0.7006, 1.021, 0.6647, 1.021, 0.3971, 1.053, 0.3971, 1.053, 0.6647, 0.005117, 0.9521, 0.01044, 0.9521, 0.01044, 1.0, 0.005117, 1.0, 0.6363, 0.09103, 0.6363, 0.2465, 0.6202, 0.2465, 0.6202, 0.09103, 0.8104, 0.2769, 0.8104, 0.2465, 0.8265, 0.2465, 0.8265, 0.2769, 0.8104, 0.2465, 0.8104, 0.09124, 0.8265, 0.09124, 0.8265, 0.2465, 0.6363, 0.04793, 0.6363, 0.09103, 0.6202, 0.09103, 0.6202, 0.04793, 0.4625, 0.9614, 0.6202, 0.9614, 0.6202, 1.0, 0.4625, 1.0, 0.8101, 0.03873, 0.794, 0.03873, 0.794, 0.01322, 0.8101, 0.01322, 0.8101, 2.294e-06, 0.8101, 0.01322, 0.794, 0.01322, 0.794, 2.136e-06, 0.6363, 0.2465, 0.6363, 0.2767, 0.6202, 0.2767, 0.6202, 0.2465, 1.0, 0.5746, 1.0, 0.5802, 1.0, 0.6117, 0.9839, 0.6117, 0.9839, 0.5802, 0.9839, 0.5746, 0.8265, 0.09124, 0.8104, 0.09124, 0.8101, 0.04292, 0.8262, 0.04292, 0.8101, 0.4487, 0.8101, 0.4443, 0.8262, 0.4443, 0.8262, 0.4487, 0.8684, 0.7179, 0.8684, 0.5916, 0.9331, 0.5916, 0.9331, 0.7179, 0.8684, 0.7235, 0.8684, 0.7179, 0.9331, 0.7179, 0.9331, 0.7235, 0.9331, 0.755, 0.8684, 0.755, 0.6363, 0.04793, 0.6202, 0.04793, 0.6202, 0.0, 0.6363, 0.0, 0.9821, 0.6317, 0.966, 0.6317, 0.966, 0.5838, 0.9821, 0.5838, 0.08422, 0.6877, 0.3574, 0.6877, 0.3574, 0.7644, 0.08422, 0.7643, 1.0, 0.4443, 1.0, 0.4483, 0.9839, 0.4483, 0.9842, 0.4443, 0.8684, 0.5916, 0.8684, 0.5876, 0.9337, 0.5876, 0.9331, 0.5916, 0.8265, 0.04832, 0.8104, 0.04832, 0.8104, 0.0004534, 0.8262, 0.0, 0.8101, 0.04292, 0.8104, 0.0004534, 0.8262, 0.0, 0.8262, 0.04292, 0.8684, 0.5876, 0.8101, 0.5839, 0.8755, 0.5838, 0.9337, 0.5876, 9.933e-05, 0.909, 0.005117, 0.9521, 0.005117, 1.0, 0.0, 0.9573, 0.3715, 0.6877, 0.4521, 0.6877, 0.4521, 0.7783, 0.3715, 0.7783, 0.3574, 0.7783, 0.3574, 0.6877, 0.7941, 0.4805, 0.7941, 0.5373, 0.6362, 0.5336, 0.6366, 0.4765, 0.6329, 0.4666, 0.7941, 0.4706, 0.8214, 0.2262, 0.8214, 0.2226, 0.9689, 0.2226, 0.9689, 0.2262, 0.8206, 0.4445, 0.8206, 0.4095, 0.9681, 0.4095, 0.9681, 0.4445, 0.6925, 0.2226, 0.6563, 0.2226, 0.6563, 0.1176, 0.6925, 0.1176, 0.3126, 0.1621, 0.3126, 0.1867, 0.1651, 0.1867, 0.1651, 0.1621, 0.6652, 0.4447, 0.6563, 0.4447, 0.6606, 0.4095, 0.6651, 0.4095, 0.8908, 8.072e-09, 0.9182, 0.0, 0.9182, 0.1176, 0.8908, 0.1176, 0.8437, 0.2226, 0.6988, 0.2226, 0.6988, 0.1176, 0.8437, 0.1176, 0.9726, 0.9685, 1.0, 0.9685, 1.0, 1.0, 0.9726, 1.0, 0.5088, 0.59, 0.5088, 0.5792, 0.6563, 0.5792, 0.6563, 0.59, 0.5088, 0.5584, 0.6563, 0.5584, 0.6563, 0.5792, 0.5088, 0.5792, 0.1651, 0.7458, 0.3126, 0.7458, 0.3126, 0.7773, 0.1651, 0.7773, 0.8214, 0.2473, 0.8214, 0.3743, 0.6563, 0.3743, 0.6563, 0.2473, 0.6656, 0.5715, 0.6563, 0.5715, 0.6563, 0.4447, 0.6652, 0.4447, 0.3126, 0.0, 0.3126, 0.03519, 0.1651, 0.03519, 0.1651, 1.614e-08, 0.8206, 0.5712, 0.8206, 0.4445, 0.9681, 0.4445, 0.9681, 0.5712, 0.8206, 0.596, 0.8206, 0.5712, 0.9681, 0.5712, 0.9681, 0.596, 0.6657, 0.5962, 0.6606, 0.5962, 0.6563, 0.5715, 0.6656, 0.5715, 0.6925, 0.1176, 0.6563, 0.1176, 0.6563, 0.0, 0.6925, 0.0, 0.3126, 0.03519, 0.3126, 0.1621, 0.1651, 0.1621, 0.1651, 0.03519, 0.8206, 0.5962, 0.6657, 0.5962, 0.6656, 0.5715, 0.8192, 0.5715, 0.8192, 0.5715, 0.6656, 0.5715, 0.6652, 0.4447, 0.812, 0.4447, 0.8482, 0.2226, 0.8437, 0.2226, 0.8437, 0.1176, 0.8482, 0.1176, 0.812, 0.4447, 0.6652, 0.4447, 0.6651, 0.4095, 0.81, 0.4095, 0.8214, 0.3365, 0.8214, 0.2262, 0.9689, 0.2262, 0.9689, 0.3365, 0.1651, 0.03519, 0.1651, 0.1621, 4.535e-08, 0.1621, 4.535e-08, 0.03519, 0.3445, 0.1867, 0.3445, 0.7458, 0.3435, 0.7666, 0.34, 0.7773, 0.3126, 0.7773, 0.3126, 0.7458, 0.3126, 0.1867, 0.3126, 0.1621, 0.3126, 0.03519, 0.3126, 3.229e-08, 0.3488, 2.422e-08, 0.3552, 1.614e-08, 0.5, 0.0, 0.5046, 0.0, 0.5088, 0.03519, 0.5088, 0.1621, 0.5046, 0.1867, 0.4994, 0.1867, 0.8214, 0.2226, 0.8214, 0.2473, 0.6563, 0.2473, 0.6563, 0.2226, 0.9182, 0.2226, 0.8908, 0.2226, 0.8908, 0.1176, 0.9182, 0.1176, 0.9681, 0.9685, 0.9726, 0.9685, 0.9726, 1.0, 0.9691, 0.9893, 0.8214, 0.3743, 0.8214, 0.4095, 0.6563, 0.4095, 0.6563, 0.3743, 0.6988, 0.2226, 0.6925, 0.2226, 0.6925, 0.1176, 0.6988, 0.1176, 0.9681, 0.4095, 0.9726, 0.4095, 0.9726, 0.9685, 0.9681, 0.9685, 0.1651, 0.1867, 0.3126, 0.1867, 0.3126, 0.7458, 0.1651, 0.7458, 0.5088, 2.422e-08, 0.6563, 0.0, 0.6563, 0.5584, 0.5088, 0.5584, 0.9726, 0.4095, 1.0, 0.4095, 1.0, 0.9685, 0.9726, 0.9685, 0.8563, 0.03519, 0.8502, 0.03519, 0.8482, 0.0, 0.8546, 0.0, 0.8622, 0.1621, 0.8575, 0.1621, 0.8502, 0.03519, 0.8563, 0.03519, 0.8634, 0.1867, 0.8589, 0.1867, 0.8575, 0.1621, 0.8622, 0.1621, 0.8908, 0.1867, 0.8634, 0.1867, 0.8622, 0.1621, 0.8908, 0.1621, 0.8908, 0.1621, 0.8622, 0.1621, 0.8563, 0.03519, 0.8908, 0.03519, 0.8908, 0.03519, 0.8563, 0.03519, 0.8546, 0.0, 0.8908, 1.614e-08, 0.6988, 0.1176, 0.6925, 0.1176, 0.6925, 0.0, 0.6988, 0.0, 0.1651, 0.1621, 0.1651, 0.1867, 4.535e-08, 0.1867, 4.535e-08, 0.1621, 0.9182, 0.0, 0.9227, 0.0, 0.9227, 0.1176, 0.9182, 0.1176, 0.1651, 1.614e-08, 0.1651, 0.03519, 4.535e-08, 0.03519, 0.0, 3.229e-08])
me_cylinder.use_remesh_preserve_volume = False
me_cylinder.use_remesh_preserve_attributes = False
me_cylinder.use_mirror_vertex_groups = False
me_cylinder.update()
me_cube_002 = bpy.data.meshes.new('Cube.002')
me_cube_002.from_pydata([(1.0, 1.0, -1.0), (1.0, -3.024, -1.0), (-0.9892, -3.024, -1.0), (-0.9892, 1.0, -1.0), (1.0, 1.0, 1.0), (1.0, -3.024, 1.0), (-0.9892, -3.024, 1.0), (-0.9892, 1.0, 1.0)], [], [(0, 1, 2, 3), (4, 7, 6, 5), (0, 4, 5, 1), (1, 5, 6, 2), (2, 6, 7, 3), (4, 0, 3, 7)])
_uv = me_cube_002.uv_layers.new(name='UVMap')
_uv.uv.foreach_set('vector', [1.987e-08, 0.6667, 0.3333, 0.6667, 0.3333, 1.0, 0.0, 1.0, 1.157, -0.4906, 1.157, 1.491, -0.8239, 1.491, -0.8239, -0.4906, 0.6667, 0.3333, 0.3333, 0.3333, 0.3333, 0.0, 0.6667, 1.987e-08, 2.98e-08, 0.3333, 0.0, 1.291e-07, 0.3333, 0.0, 0.3333, 0.3333, 1.0, 0.3333, 0.6667, 0.3333, 0.6667, 8.941e-08, 1.0, 0.0, 0.3333, 0.3333, 0.6667, 0.3333, 0.6667, 0.6667, 0.3333, 0.6667])
me_cube_002.materials.append(mat_material_002)
me_cube_002.use_remesh_preserve_volume = False
me_cube_002.use_remesh_preserve_attributes = False
me_cube_002.use_mirror_vertex_groups = False
me_cube_002.update()
me_cube_010 = bpy.data.meshes.new('Cube.010')
me_cube_010.from_pydata([(0.9876, 0.9359, -0.8502), (0.9876, -1.079, -0.8502), (-0.9969, -1.073, -0.8002), (-0.9969, 0.9359, -0.8502), (0.9876, 0.9359, 0.7698), (0.9876, -1.079, 0.7698), (-0.9969, -1.073, 0.9027), (-0.9969, 0.9359, 0.7698), (0.5546, 0.9359, -0.8502), (0.5546, -1.073, -0.8002), (0.5546, 0.9359, 0.7698), (0.5546, -1.073, 0.9027), (0.7747, 0.9359, -0.8502), (0.7747, -1.079, -0.8502), (0.7747, 0.9359, 0.7698), (0.7747, -1.079, 0.7698), (0.9876, 0.7439, -0.8502), (-0.9969, 0.7439, -0.8502), (0.9876, 0.7439, 0.7698), (-0.9969, 0.7439, 0.7698), (0.5546, 0.7439, 0.7698), (0.5546, 0.7439, -0.8502), (0.7747, 0.7439, -0.8502), (0.7747, 0.7439, 0.7698)], [], [(21, 9, 2, 17), (20, 19, 6, 11), (16, 18, 5, 1), (9, 11, 6, 2), (17, 19, 7, 3), (10, 8, 3, 7), (14, 12, 8, 10), (13, 15, 11, 9), (23, 20, 11, 15), (22, 13, 9, 21), (16, 1, 13, 22), (18, 23, 15, 5), (1, 5, 15, 13), (4, 0, 12, 14), (4, 14, 23, 18), (0, 16, 22, 12), (12, 22, 21, 8), (14, 10, 20, 23), (2, 6, 19, 17), (0, 4, 18, 16), (10, 7, 19, 20), (8, 21, 17, 3)])
_uv = me_cube_010.uv_layers.new(name='UVMap')
_uv.uv.foreach_set('vector', [-1.325, -0.6117, -4.371, -0.6241, -4.371, -4.5, -1.325, -4.488, 2.2, -3.383, 2.2, 0.4929, -0.8459, 0.5052, -0.8459, -3.371, 5.5, -0.1381, 2.55, -0.1381, 2.55, -4.5, 5.5, -4.5, -4.258, 1.633, -1.308, 1.633, -1.308, 5.491, -4.258, 5.491, 1.643, 4.985, 4.586, 4.696, 4.61, 5.175, 1.668, 5.463, 1.643, 4.386, -1.308, 4.386, -1.308, 0.5053, 1.643, 0.5053, 1.643, 4.937, -1.308, 4.937, -1.308, 4.386, 1.643, 4.386, -4.5, 1.066, -1.55, 1.066, -1.308, 1.633, -4.258, 1.633, 2.2, -3.933, 2.2, -3.383, -0.8459, -3.371, -0.9752, -3.937, -1.325, -0.06176, -4.5, -0.05754, -4.371, -0.6241, -1.325, -0.6117, -1.325, 0.501, -4.5, 0.5052, -4.5, -0.05754, -1.325, -0.06176, 2.2, -4.496, 2.2, -3.933, -0.9752, -3.937, -0.9752, -4.5, -4.5, 0.5053, -1.55, 0.5053, -1.55, 1.066, -4.5, 1.066, 1.643, 5.5, -1.308, 5.5, -1.308, 4.937, 1.643, 4.937, 2.55, -4.495, 2.55, -3.933, 2.2, -3.933, 2.2, -4.496, -0.9752, 0.5006, -1.325, 0.501, -1.325, -0.06176, -0.9752, -0.06223, -0.9752, -0.06223, -1.325, -0.06176, -1.325, -0.6117, -0.9752, -0.6121, 2.55, -3.933, 2.55, -3.383, 2.2, -3.383, 2.2, -3.933, 1.668, 0.7937, 4.61, 0.5053, 4.586, 4.696, 1.643, 4.985, 5.5, 0.3419, 2.55, 0.3419, 2.55, -0.1381, 5.5, -0.1381, 2.55, -3.383, 2.55, 0.4933, 2.2, 0.4929, 2.2, -3.383, -0.9752, -0.6121, -1.325, -0.6117, -1.325, -4.488, -0.9752, -4.488])
me_cube_010.materials.append(mat_material_008)
me_cube_010.use_remesh_preserve_volume = False
me_cube_010.use_remesh_preserve_attributes = False
me_cube_010.use_mirror_vertex_groups = False
me_cube_010.update()
me_cube_011 = bpy.data.meshes.new('Cube.011')
me_cube_011.from_pydata([(0.9974, 1.0, -1.0), (0.9974, -1.0, -1.0), (-1.0, -1.0, -1.0), (-1.0, 1.0, -1.0), (0.9974, 1.0, 1.0), (0.9974, -1.0, 1.0), (-1.0, -1.0, 1.0), (-1.0, 1.0, 1.0), (0.3307, 1.0, -1.0), (0.3307, -1.0, -1.0), (0.3307, 1.0, 1.0), (0.3307, -1.0, 1.0), (0.7752, 1.0, -1.0), (0.553, 1.0, -1.0), (0.7752, -1.0, -1.0), (0.553, -1.0, -1.0), (0.7752, 1.0, 1.0), (0.553, 1.0, 1.0), (0.7752, -1.0, 1.0), (0.553, -1.0, 1.0), (0.9974, 0.5096, -1.0), (-1.0, 0.5096, -1.0), (0.9974, 0.5096, 1.0), (-1.0, 0.5096, 1.0), (0.3307, 0.5096, 1.0), (0.3307, 0.5096, -1.0), (0.7752, 0.5096, -1.0), (0.553, 0.5096, -1.0), (0.7752, 0.5096, 1.0), (0.553, 0.5096, 1.0), (0.9974, -0.8573, -1.0), (0.9974, -0.8573, 1.0), (0.3307, -0.8573, 1.0), (0.7752, -0.8573, 1.0), (0.553, -0.8573, 1.0), (-1.0, -0.8573, -1.0), (-1.0, -0.8573, 1.0), (0.3307, -0.8573, -1.0), (0.7752, -0.8573, -1.0), (0.553, -0.8573, -1.0), (0.9648, -0.8573, -1.0), (0.9648, 1.0, -1.0), (0.9648, -0.8573, 1.0), (0.9648, 1.0, 1.0), (0.9648, -1.0, 1.0), (0.9648, 0.5096, 1.0), (0.9648, 0.5096, -1.0), (0.9648, -1.0, -1.0), (0.9974, 1.0, -40.49), (0.9974, 0.5096, -40.49), (0.9974, -0.8573, -40.49), (0.9648, -0.8573, -40.49), (0.9648, 1.0, -40.49), (0.9648, 0.5096, -40.49), (0.9974, -0.9925, -1.0), (0.9648, -0.9925, -1.0), (0.9974, -0.9925, -40.49), (0.9648, -0.9925, -40.49), (0.9974, -0.8573, -8.898), (0.9974, -0.8573, -16.8), (0.9974, -0.8573, -24.69), (0.9974, -0.8573, -32.59), (0.9974, 0.5096, -32.59), (0.9974, 0.5096, -24.69), (0.9974, 0.5096, -16.8), (0.9974, 0.5096, -8.898), (0.9974, 1.0, -8.898), (0.9974, 1.0, -16.8), (0.9974, 1.0, -24.69), (0.9974, 1.0, -32.59), (0.9648, 1.0, -32.59), (0.9648, 1.0, -24.69), (0.9648, 1.0, -16.8), (0.9648, 1.0, -8.898), (0.9648, 0.5096, -32.59), (0.9648, 0.5096, -24.69), (0.9648, 0.5096, -16.8), (0.9648, 0.5096, -8.898), (0.9648, -0.8573, -32.59), (0.9648, -0.8573, -24.69), (0.9648, -0.8573, -16.8), (0.9648, -0.8573, -8.898), (0.9974, -0.9925, -8.898), (0.9974, -0.9925, -16.8), (0.9974, -0.9925, -24.69), (0.9974, -0.9925, -32.59), (0.9648, -0.9925, -32.59), (0.9648, -0.9925, -24.69), (0.9648, -0.9925, -16.8), (0.9648, -0.9925, -8.898), (0.7752, -0.1486, -1.0), (0.7752, 0.3071, -1.0), (0.9974, 0.3071, -1.0), (0.9974, -0.1486, -1.0), (0.9974, 0.3071, 1.0), (0.9974, -0.1486, 1.0), (0.7752, 0.3071, 1.0), (0.7752, -0.1486, 1.0), (0.9648, -0.1486, -1.0), (0.9648, 0.3071, -1.0), (0.9648, 0.3071, 1.0), (0.9648, -0.1486, 1.0), (0.9974, 0.3071, -40.49), (0.9974, -0.1486, -40.49), (0.9648, -0.1486, -40.49), (0.9648, 0.3071, -40.49), (0.9648, 0.3071, -8.898), (0.9648, -0.3012, -8.898), (0.9648, 0.3071, -16.8), (0.9648, -0.3012, -16.8), (0.9648, 0.3071, -24.69), (0.9648, -0.3012, -24.69), (0.9648, 0.3071, -32.59), (0.9648, -0.3012, -32.59), (0.9974, -0.3012, -8.898), (0.9974, 0.3071, -8.898), (0.9974, -0.3012, -16.8), (0.9974, 0.3071, -16.8), (0.9974, -0.3012, -24.69), (0.9974, 0.3071, -24.69), (0.9974, -0.3012, -32.59), (0.9974, 0.3071, -32.59), (-0.959, 1.0, -1.0), (-0.959, -1.0, -1.0), (-0.959, 1.0, 1.0), (-0.959, -1.0, 1.0), (-0.959, 0.5096, 1.0), (-0.959, 0.5096, -1.0), (-0.959, -0.8573, 1.0), (-0.959, -0.8573, -1.0), (-0.9692, 1.0, -41.36), (-1.0, 1.0, -41.36), (-0.959, -1.0, -41.36), (-1.0, -1.0, -41.36), (-1.0, 0.5096, -41.36), (-1.0, -0.8573, -41.36), (-0.9692, 0.5096, -41.36), (-0.9692, -0.8573, -41.36), (0.9648, 0.1923, -16.8), (0.9648, 0.07068, -16.8), (0.9648, 0.03117, -16.8), (0.9648, -0.1726, -16.8), (0.9648, 0.1923, -24.69), (0.9648, 0.07068, -24.69), (0.9648, 0.03117, -24.69), (0.9648, -0.1726, -24.69), (0.9974, -0.1726, -16.8), (0.9974, 0.03117, -16.8), (0.9974, 0.07068, -16.8), (0.9974, 0.1923, -16.8), (0.9974, -0.1726, -24.69), (0.9974, 0.03117, -24.69), (0.9974, 0.07068, -24.69), (0.9974, 0.1923, -24.69), (0.9648, 0.07068, -8.929), (0.9648, 0.03117, -8.929), (0.9974, 0.03117, -8.929), (0.9974, 0.07068, -8.929), (0.9648, 0.07068, -32.57), (0.9648, 0.03117, -32.57), (0.9974, 0.03117, -32.57), (0.9974, 0.07068, -32.57)], [], [(127, 129, 137, 136), (128, 36, 6, 125), (30, 31, 5, 1), (123, 125, 6, 2), (21, 23, 7, 3), (124, 122, 3, 7), (17, 13, 8, 10), (15, 19, 11, 9), (34, 32, 11, 19), (39, 15, 9, 37), (40, 47, 14, 38), (38, 14, 15, 39), (42, 33, 18, 44), (33, 34, 19, 18), (47, 44, 18, 14), (14, 18, 19, 15), (43, 41, 12, 16), (16, 12, 13, 17), (16, 17, 29, 28), (43, 16, 28, 45), (12, 26, 27, 13), (41, 46, 26, 12), (13, 27, 25, 8), (17, 10, 24, 29), (35, 36, 23, 21), (0, 4, 22, 20), (124, 7, 23, 126), (122, 127, 136, 130), (2, 6, 36, 35), (96, 28, 26, 91), (101, 97, 33, 42), (98, 40, 38, 90), (27, 39, 37, 25), (29, 24, 32, 34), (93, 95, 31, 30), (126, 23, 36, 128), (2, 35, 135, 133), (34, 33, 38, 39), (29, 34, 39, 27), (28, 29, 27, 26), (70, 69, 48, 52), (95, 101, 42, 31), (120, 61, 50, 103), (4, 43, 45, 22), (4, 0, 41, 43), (1, 5, 44, 47), (31, 42, 44, 5), (30, 1, 47, 40), (103, 50, 51, 104), (48, 49, 53, 52), (74, 70, 52, 53), (69, 62, 49, 48), (112, 74, 53, 105), (51, 50, 56, 57), (85, 86, 57, 56), (78, 51, 57, 86), (58, 30, 54, 82), (30, 40, 55, 54), (50, 61, 85, 56), (61, 60, 84, 85), (60, 59, 83, 84), (59, 58, 82, 83), (40, 81, 89, 55), (81, 80, 88, 89), (80, 79, 87, 88), (79, 78, 86, 87), (54, 55, 89, 82), (82, 89, 88, 83), (83, 88, 87, 84), (84, 87, 86, 85), (99, 46, 77, 106), (106, 77, 76, 108), (108, 76, 75, 110), (110, 75, 74, 112), (0, 20, 65, 66), (66, 65, 64, 67), (67, 64, 63, 68), (68, 63, 62, 69), (46, 41, 73, 77), (77, 73, 72, 76), (76, 72, 71, 75), (75, 71, 70, 74), (93, 30, 58, 114), (114, 58, 59, 116), (116, 59, 60, 118), (118, 60, 61, 120), (41, 0, 66, 73), (73, 66, 67, 72), (72, 67, 68, 71), (71, 68, 69, 70), (63, 119, 121, 62), (115, 114, 107, 106), (64, 117, 119, 63), (146, 116, 118, 150), (65, 115, 117, 64), (117, 115, 106, 108), (20, 92, 115, 65), (92, 93, 114, 115), (79, 111, 113, 78), (80, 109, 111, 79), (138, 108, 110, 142), (81, 107, 109, 80), (40, 98, 107, 81), (98, 99, 106, 107), (78, 113, 104, 51), (113, 112, 105, 104), (49, 102, 105, 53), (102, 103, 104, 105), (62, 121, 102, 49), (121, 120, 103, 102), (22, 45, 100, 94), (94, 100, 101, 95), (20, 22, 94, 92), (92, 94, 95, 93), (46, 99, 91, 26), (99, 98, 90, 91), (45, 28, 96, 100), (100, 96, 97, 101), (33, 97, 90, 38), (97, 96, 91, 90), (121, 119, 110, 112), (114, 116, 109, 107), (118, 120, 113, 111), (120, 121, 112, 113), (150, 118, 111, 145), (149, 117, 108, 138), (25, 37, 129, 127), (24, 126, 128, 32), (8, 25, 127, 122), (10, 124, 126, 24), (10, 8, 122, 124), (9, 11, 125, 123), (32, 128, 125, 11), (37, 9, 123, 129), (137, 132, 133, 135), (130, 136, 134, 131), (136, 137, 135, 134), (21, 3, 131, 134), (129, 123, 132, 137), (123, 2, 133, 132), (35, 21, 134, 135), (3, 122, 130, 131), (116, 146, 141, 109), (146, 147, 140, 141), (140, 147, 156, 155), (148, 149, 138, 139), (119, 153, 142, 110), (153, 152, 143, 142), (144, 143, 158, 159), (151, 150, 145, 144), (109, 141, 145, 111), (141, 140, 144, 145), (140, 139, 143, 144), (139, 138, 142, 143), (117, 149, 153, 119), (149, 148, 152, 153), (148, 147, 151, 152), (147, 146, 150, 151), (156, 157, 154, 155), (139, 140, 155, 154), (148, 139, 154, 157), (147, 148, 157, 156), (161, 160, 159, 158), (151, 144, 159, 160), (152, 151, 160, 161), (143, 152, 161, 158)])
_uv = me_cube_011.uv_layers.new(name='UVMap')
_uv.uv.foreach_set('vector', [0.8658, 3.814, 0.1826, 3.814, 0.1826, -2.861, 0.8658, -2.861, -5.22, 11.53, -5.155, 11.53, -5.155, 11.6, -5.22, 11.6, 10.13, 3.992, 11.18, 3.992, 11.18, 4.217, 10.13, 4.217, 0.4248, 0.04721, 0.4248, 2.814e-09, 0.4277, 2.814e-09, 0.4277, 0.04721, -9.462, 11.3, -10.51, 11.3, -10.51, 10.53, -9.462, 10.53, 0.2823, 1.0, 0.2823, 0.9528, 0.2852, 0.9528, 0.2852, 1.0, 0.1744, 1.0, 0.1744, 0.9528, 0.1902, 0.9528, 0.1902, 1.0, 0.3169, 0.04721, 0.3169, 2.814e-09, 0.3327, 0.0, 0.3327, 0.04721, -7.608, 11.53, -7.257, 11.53, -7.257, 11.6, -7.608, 11.6, 0.963, 0.09106, 0.963, 0.09442, 0.9472, 0.09442, 0.9472, 0.09106, 0.9924, 0.09106, 0.9924, 0.09442, 0.9789, 0.09442, 0.9789, 0.09106, 0.9789, 0.09106, 0.9789, 0.09442, 0.963, 0.09442, 0.963, 0.09106, -8.259, 11.53, -7.96, 11.53, -7.96, 11.6, -8.259, 11.6, -7.96, 11.53, -7.608, 11.53, -7.608, 11.6, -7.96, 11.6, 0.2875, 0.04721, 0.2875, 0.0, 0.301, 5.628e-09, 0.301, 0.04721, 0.301, 0.04721, 0.301, 5.628e-09, 0.3169, 2.814e-09, 0.3169, 0.04721, 0.145, 1.0, 0.145, 0.9528, 0.1585, 0.9528, 0.1585, 1.0, 0.1585, 1.0, 0.1585, 0.9528, 0.1744, 0.9528, 0.1744, 1.0, -7.96, 10.56, -7.608, 10.56, -7.608, 10.81, -7.96, 10.81, -8.259, 10.56, -7.96, 10.56, -7.96, 10.81, -8.259, 10.81, 1.196, -0.4758, 1.196, -0.188, 0.8017, -0.188, 0.8017, -0.4758, 1.532, -0.4758, 1.532, -0.188, 1.196, -0.188, 1.196, -0.4758, 0.8017, -0.4758, 0.8017, -0.188, 0.4077, -0.188, 0.4077, -0.4758, -7.608, 10.56, -7.257, 10.56, -7.257, 10.81, -7.608, 10.81, -9.462, 13.46, -10.51, 13.46, -10.51, 11.3, -9.462, 11.3, 10.13, 1.058, 11.18, 1.058, 11.18, 1.832, 10.13, 1.832, -5.22, 10.56, -5.155, 10.56, -5.155, 10.81, -5.22, 10.81, 1.111, 3.814, 0.8658, 3.814, 0.8658, -2.861, 1.111, -2.861, -9.462, 13.69, -10.51, 13.69, -10.51, 13.46, -9.462, 13.46, 0.4952, -7.641, 0.4952, -7.627, 0.448, -7.627, 0.448, -7.641, -8.259, 11.16, -7.96, 11.16, -7.96, 11.53, -8.259, 11.53, 1.532, 0.1982, 1.532, 0.614, 1.196, 0.614, 1.196, 0.1982, 0.8017, -0.188, 0.8017, 0.614, 0.4077, 0.614, 0.4077, -0.188, -7.608, 10.81, -7.257, 10.81, -7.257, 11.53, -7.608, 11.53, 10.13, 2.872, 11.18, 2.872, 11.18, 3.992, 10.13, 3.992, -5.22, 10.81, -5.155, 10.81, -5.155, 11.53, -5.22, 11.53, -9.462, 13.69, -9.462, 13.46, 11.64, 13.46, 11.64, 13.69, 0.6369, -7.643, 0.6369, -7.627, 0.5896, -7.627, 0.5896, -7.643, -6.269, 1.998, -6.269, -1.845, -5.682, -1.845, -5.682, 1.998, 0.5424, -7.627, 0.5424, -7.643, 0.5896, -7.643, 0.5896, -7.627, 0.145, 0.2071, 0.1427, 0.2071, 0.1427, 0.02064, 0.145, 0.02064, -8.311, 11.16, -8.259, 11.16, -8.259, 11.53, -8.311, 11.53, -6.379, 3.113, -6.379, 3.992, -10.51, 3.992, -10.51, 2.872, -8.311, 10.56, -8.259, 10.56, -8.259, 10.81, -8.311, 10.81, 0.1427, 1.0, 0.1427, 0.9528, 0.145, 0.9528, 0.145, 1.0, 0.2852, 0.04721, 0.2852, 0.0, 0.2875, 0.0, 0.2875, 0.04721, -8.311, 11.53, -8.259, 11.53, -8.259, 11.6, -8.311, 11.6, 0.9947, 0.09106, 0.9947, 0.09442, 0.9924, 0.09442, 0.9924, 0.09106, 0.8734, 0.2632, 0.8734, 0.2799, 0.871, 0.2799, 0.871, 0.2632, 0.8734, 0.2361, 0.8734, 0.2476, 0.871, 0.2476, 0.871, 0.2361, 0.623, -0.9321, 0.448, -0.9321, 0.448, -1.864, 0.623, -1.864, -6.379, 1.058, -6.379, 1.832, -10.51, 1.832, -10.51, 1.058, 0.6952, -0.9321, 0.623, -0.9321, 0.623, -1.864, 0.6952, -1.864, 0.871, 0.2799, 0.8734, 0.2799, 0.8734, 0.2831, 0.871, 0.2831, 0.9977, 0.7457, 1.0, 0.7457, 1.0, 0.9321, 0.9977, 0.9321, 0.8455, 0.1864, 0.8455, 0.0, 0.8552, 0.0, 0.8552, 0.1864, 6.006, 3.992, 10.13, 3.992, 10.13, 4.205, 6.006, 4.205, 0.8552, 0.2833, 0.8575, 0.2833, 0.8575, 0.2865, 0.8552, 0.2865, -10.51, 3.992, -6.379, 3.992, -6.379, 4.205, -10.51, 4.205, -6.379, 3.992, -2.251, 3.992, -2.251, 4.205, -6.379, 4.205, -2.251, 3.992, 1.877, 3.992, 1.877, 4.205, -2.251, 4.205, 1.877, 3.992, 6.006, 3.992, 6.006, 4.205, 1.877, 4.205, 0.8455, 0.9321, 0.8455, 0.7457, 0.8552, 0.7457, 0.8552, 0.9321, 0.8455, 0.7457, 0.8455, 0.5593, 0.8552, 0.5593, 0.8552, 0.7457, 0.8455, 0.5593, 0.8455, 0.3729, 0.8552, 0.3729, 0.8552, 0.5593, 0.8455, 0.3729, 0.8455, 0.1864, 0.8552, 0.1864, 0.8552, 0.3729, 0.9977, 0.0, 1.0, 0.0, 1.0, 0.1864, 0.9977, 0.1864, 0.9977, 0.1864, 1.0, 0.1864, 1.0, 0.3729, 0.9977, 0.3729, 0.9977, 0.3729, 1.0, 0.3729, 1.0, 0.5593, 0.9977, 0.5593, 0.9977, 0.5593, 1.0, 0.5593, 1.0, 0.7457, 0.9977, 0.7457, 0.6952, 2.796, 0.623, 2.796, 0.623, 1.864, 0.6952, 1.864, 0.6952, 1.864, 0.623, 1.864, 0.623, 0.9321, 0.6952, 0.9321, 0.6952, 0.9321, 0.623, 0.9321, 0.623, 3.576e-07, 0.6952, 3.576e-07, 0.6952, 3.576e-07, 0.623, 3.576e-07, 0.623, -0.9321, 0.6952, -0.9321, 10.13, 1.058, 10.13, 1.832, 6.006, 1.832, 6.006, 1.058, 6.006, 1.058, 6.006, 1.832, 1.877, 1.832, 1.877, 1.058, 1.877, 1.058, 1.877, 1.832, -2.251, 1.832, -2.251, 1.058, -2.251, 1.058, -2.251, 1.832, -6.379, 1.832, -6.379, 1.058, 0.623, 2.796, 0.448, 2.796, 0.448, 1.864, 0.623, 1.864, 0.623, 1.864, 0.448, 1.864, 0.448, 0.9321, 0.623, 0.9321, 0.623, 0.9321, 0.448, 0.9321, 0.448, 3.576e-07, 0.623, 3.576e-07, 0.623, 3.576e-07, 0.448, 3.576e-07, 0.448, -0.9321, 0.623, -0.9321, 10.13, 2.872, 10.13, 3.992, 6.006, 3.992, 6.006, 3.113, 6.006, 3.113, 6.006, 3.992, 1.877, 3.992, 1.877, 3.113, 1.877, 3.113, 1.877, 3.992, -2.251, 3.992, -2.251, 3.113, -2.251, 3.113, -2.251, 3.992, -6.379, 3.992, -6.379, 3.113, 0.145, 0.9528, 0.1427, 0.9528, 0.1427, 0.7664, 0.145, 0.7664, 0.145, 0.7664, 0.1427, 0.7664, 0.1427, 0.5799, 0.145, 0.5799, 0.145, 0.5799, 0.1427, 0.5799, 0.1427, 0.3935, 0.145, 0.3935, 0.145, 0.3935, 0.1427, 0.3935, 0.1427, 0.2071, 0.145, 0.2071, -2.251, 1.832, -2.251, 2.152, -6.379, 2.152, -6.379, 1.832, 0.2829, 0.2206, 0.2973, 0.2206, 0.2973, 0.2229, 0.2829, 0.2229, 1.877, 1.832, 1.877, 2.152, -2.251, 2.152, -2.251, 1.832, 1.877, 2.921, 1.877, 3.113, -2.251, 3.113, -2.251, 2.921, 6.006, 1.832, 6.006, 2.152, 1.877, 2.152, 1.877, 1.832, 0.3749, 0.1372, 0.1885, 0.1372, 0.1885, 0.1349, 0.3749, 0.1349, 10.13, 1.832, 10.13, 2.152, 6.006, 2.152, 6.006, 1.832, 10.13, 2.152, 10.13, 2.872, 6.006, 3.113, 6.006, 2.152, 1.111, 3.576e-07, 0.9122, 3.576e-07, 0.9122, -0.9321, 1.111, -0.9321, 1.111, 0.9321, 0.9122, 0.9321, 0.9122, 3.576e-07, 1.111, 3.576e-07, 0.7386, 0.9321, 0.6952, 0.9321, 0.6952, 3.576e-07, 0.7386, 3.576e-07, 1.111, 1.864, 0.9122, 1.864, 0.9122, 0.9321, 1.111, 0.9321, 1.111, 2.796, 0.8577, 2.796, 0.9122, 1.864, 1.111, 1.864, 0.8577, 2.796, 0.6952, 2.796, 0.6952, 1.864, 0.9122, 1.864, 1.111, -0.9321, 0.9122, -0.9321, 0.8577, -1.864, 1.111, -1.864, 0.9122, -0.9321, 0.6952, -0.9321, 0.6952, -1.864, 0.8577, -1.864, 0.8734, 0.2476, 0.8734, 0.2524, 0.871, 0.2524, 0.871, 0.2476, 0.8734, 0.2524, 0.8734, 0.2632, 0.871, 0.2632, 0.871, 0.2524, -6.379, 1.832, -6.379, 2.152, -10.51, 2.152, -10.51, 1.832, -6.379, 2.152, -6.379, 3.113, -10.51, 2.872, -10.51, 2.152, -8.311, 10.81, -8.259, 10.81, -8.259, 10.92, -8.311, 10.92, -8.311, 10.92, -8.259, 10.92, -8.259, 11.16, -8.311, 11.16, 10.13, 1.832, 11.18, 1.832, 11.18, 2.152, 10.13, 2.152, 10.13, 2.152, 11.18, 2.152, 11.18, 2.872, 10.13, 2.872, 1.532, -0.188, 1.532, -0.06918, 1.196, -0.06918, 1.196, -0.188, 1.532, -0.06918, 1.532, 0.1982, 1.196, 0.1982, 1.196, -0.06918, -8.259, 10.81, -7.96, 10.81, -7.96, 10.92, -8.259, 10.92, -8.259, 10.92, -7.96, 10.92, -7.96, 11.16, -8.259, 11.16, 0.4952, -7.724, 0.4952, -7.674, 0.448, -7.674, 0.448, -7.724, 0.4952, -7.674, 0.4952, -7.641, 0.448, -7.641, 0.448, -7.674, 0.3749, 0.1395, 0.1885, 0.1395, 0.1885, 0.1372, 0.3749, 0.1372, 0.1885, 0.1395, 0.3749, 0.1395, 0.3749, 0.1419, 0.1885, 0.1419, 0.1885, 0.1419, 0.3749, 0.1419, 0.3749, 0.1442, 0.1885, 0.1442, 0.3589, 0.2235, 0.3445, 0.2235, 0.3445, 0.2212, 0.3589, 0.2212, 0.3416, 0.2212, 0.3445, 0.2212, 0.3445, 0.2235, 0.3416, 0.2235, 0.3617, 0.2235, 0.3589, 0.2235, 0.3589, 0.2212, 0.3617, 0.2212, 2.447, -0.2785, 2.447, 0.8057, -0.6447, 0.8057, -0.6447, -0.2785, -7.257, 10.81, -5.22, 10.81, -5.22, 11.53, -7.257, 11.53, 2.447, -0.6675, 2.447, -0.2785, -0.6447, -0.2785, -0.6447, -0.6675, -7.257, 10.56, -5.22, 10.56, -5.22, 10.81, -7.257, 10.81, 0.1902, 1.0, 0.1902, 0.9528, 0.2823, 0.9528, 0.2823, 1.0, 0.3327, 0.04721, 0.3327, 0.0, 0.4248, 2.814e-09, 0.4248, 0.04721, -7.257, 11.53, -5.22, 11.53, -5.22, 11.6, -7.257, 11.6, 0.9472, 0.09106, 0.9472, 0.09442, 0.8552, 0.09442, 0.8552, 0.09106, 0.874, 0.2327, 0.874, 0.2361, 0.871, 0.2361, 0.871, 0.2327, 0.874, 0.1888, 0.874, 0.2004, 0.871, 0.2004, 0.871, 0.1888, 0.874, 0.2004, 0.874, 0.2327, 0.871, 0.2327, 0.871, 0.2004, -9.462, 11.3, -9.462, 10.53, 11.64, 10.53, 11.64, 11.3, 0.5805, 0.9528, 0.5704, 0.9528, 0.5704, 0.0, 0.5805, 0.0, 0.4248, 0.04721, 0.4277, 0.04721, 0.4277, 1.0, 0.4248, 1.0, -9.462, 13.46, -9.462, 11.3, 11.64, 11.3, 11.64, 13.46, 0.2852, 0.9528, 0.2823, 0.9528, 0.2823, 0.0, 0.2852, 0.0, 0.3732, 0.2235, 0.3703, 0.2235, 0.3703, 0.2212, 0.3732, 0.2212, 0.3703, 0.2235, 0.3675, 0.2235, 0.3675, 0.2212, 0.3703, 0.2212, 0.3675, 0.2212, 0.3675, 0.2235, 0.3675, 0.2235, 0.3675, 0.2212, 0.3646, 0.2235, 0.3617, 0.2235, 0.3617, 0.2212, 0.3646, 0.2212, 0.3301, 0.2212, 0.333, 0.2212, 0.333, 0.2235, 0.3301, 0.2235, 0.333, 0.2212, 0.3359, 0.2212, 0.3359, 0.2235, 0.333, 0.2235, 0.8254, 3.576e-07, 0.782, 3.576e-07, 0.782, 3.576e-07, 0.8254, 3.576e-07, 0.3388, 0.2212, 0.3416, 0.2212, 0.3416, 0.2235, 0.3388, 0.2235, 0.9122, 0.9321, 0.8688, 0.9321, 0.8688, 3.576e-07, 0.9122, 3.576e-07, 0.8688, 0.9321, 0.8254, 0.9321, 0.8254, 3.576e-07, 0.8688, 3.576e-07, 0.8254, 0.9321, 0.782, 0.9321, 0.782, 3.576e-07, 0.8254, 3.576e-07, 0.782, 0.9321, 0.7386, 0.9321, 0.7386, 3.576e-07, 0.782, 3.576e-07, 1.877, 2.152, 1.877, 2.345, -2.251, 2.345, -2.251, 2.152, 1.877, 2.345, 1.877, 2.537, -2.251, 2.537, -2.251, 2.345, 1.877, 2.537, 1.877, 2.729, -2.251, 2.729, -2.251, 2.537, 1.877, 2.729, 1.877, 2.921, -2.251, 2.921, -2.251, 2.729, 0.3675, 0.2235, 0.3646, 0.2235, 0.3646, 0.2212, 0.3675, 0.2212, 0.782, 0.9321, 0.8254, 0.9321, 0.8254, 0.9321, 0.782, 0.9321, 0.3646, 0.2235, 0.3646, 0.2212, 0.3646, 0.2212, 0.3646, 0.2235, 1.877, 2.729, 1.877, 2.537, 1.877, 2.537, 1.877, 2.729, 0.3359, 0.2212, 0.3388, 0.2212, 0.3388, 0.2235, 0.3359, 0.2235, 0.3388, 0.2212, 0.3388, 0.2235, 0.3388, 0.2235, 0.3388, 0.2212, -2.251, 2.537, -2.251, 2.729, -2.251, 2.729, -2.251, 2.537, 0.3359, 0.2235, 0.3359, 0.2212, 0.3359, 0.2212, 0.3359, 0.2235])
me_cube_011.materials.append(mat_material_009)
me_cube_011.use_remesh_preserve_volume = False
me_cube_011.use_remesh_preserve_attributes = False
me_cube_011.use_mirror_vertex_groups = False
me_cube_011.update()
me_cube_000 = bpy.data.meshes.new('Cube.000')
me_cube_000.from_pydata([(0.9974, 1.0, -1.0), (0.9974, -1.0, -1.0), (-1.0, -1.0, -1.0), (-1.0, 1.0, -1.0), (0.9974, 1.0, 1.0), (0.9974, -1.0, 1.0), (-1.0, -1.0, 1.0), (-1.0, 1.0, 1.0), (0.3307, 1.0, -1.0), (0.3307, -1.0, -1.0), (0.3307, 1.0, 1.0), (0.3307, -1.0, 1.0), (0.7752, 1.0, -1.0), (0.553, 1.0, -1.0), (0.7752, -1.0, -1.0), (0.553, -1.0, -1.0), (0.7752, 1.0, 1.0), (0.553, 1.0, 1.0), (0.7752, -1.0, 1.0), (0.553, -1.0, 1.0), (0.9974, 0.5096, -1.0), (-1.0, 0.5096, -1.0), (0.9974, 0.5096, 1.0), (-1.0, 0.5096, 1.0), (0.3307, 0.5096, 1.0), (0.3307, 0.5096, -1.0), (0.7752, 0.5096, -1.0), (0.553, 0.5096, -1.0), (0.7752, 0.5096, 1.0), (0.553, 0.5096, 1.0), (0.9974, -0.8573, -1.0), (0.9974, -0.8573, 1.0), (0.3307, -0.8573, 1.0), (0.7752, -0.8573, 1.0), (0.553, -0.8573, 1.0), (-1.0, -0.8573, -1.0), (-1.0, -0.8573, 1.0), (0.3307, -0.8573, -1.0), (0.7752, -0.8573, -1.0), (0.553, -0.8573, -1.0), (0.9648, -0.8573, -1.0), (0.9648, 1.0, -1.0), (0.9648, -0.8573, 1.0), (0.9648, 1.0, 1.0), (0.9648, -1.0, 1.0), (0.9648, 0.5096, 1.0), (0.9648, 0.5096, -1.0), (0.9648, -1.0, -1.0), (0.9974, 1.0, -40.49), (0.9974, 0.5096, -40.49), (0.9974, -0.8573, -40.49), (0.9648, -0.8573, -40.49), (0.9648, 1.0, -40.49), (0.9648, 0.5096, -40.49), (0.9974, -0.9925, -1.0), (0.9648, -0.9925, -1.0), (0.9974, -0.9925, -40.49), (0.9648, -0.9925, -40.49), (0.9974, -0.8573, -8.898), (0.9974, -0.8573, -16.8), (0.9974, -0.8573, -24.69), (0.9974, -0.8573, -32.59), (0.9974, 0.5096, -32.59), (0.9974, 0.5096, -24.69), (0.9974, 0.5096, -16.8), (0.9974, 0.5096, -8.898), (0.9974, 1.0, -8.898), (0.9974, 1.0, -16.8), (0.9974, 1.0, -24.69), (0.9974, 1.0, -32.59), (0.9648, 1.0, -32.59), (0.9648, 1.0, -24.69), (0.9648, 1.0, -16.8), (0.9648, 1.0, -8.898), (0.9648, 0.5096, -32.59), (0.9648, 0.5096, -24.69), (0.9648, 0.5096, -16.8), (0.9648, 0.5096, -8.898), (0.9648, -0.8573, -32.59), (0.9648, -0.8573, -24.69), (0.9648, -0.8573, -16.8), (0.9648, -0.8573, -8.898), (0.9974, -0.9925, -8.898), (0.9974, -0.9925, -16.8), (0.9974, -0.9925, -24.69), (0.9974, -0.9925, -32.59), (0.9648, -0.9925, -32.59), (0.9648, -0.9925, -24.69), (0.9648, -0.9925, -16.8), (0.9648, -0.9925, -8.898), (0.7752, -0.1486, -1.0), (0.7752, 0.3071, -1.0), (0.9974, 0.3071, -1.0), (0.9974, -0.1486, -1.0), (0.9974, 0.3071, 1.0), (0.9974, -0.1486, 1.0), (0.7752, 0.3071, 1.0), (0.7752, -0.1486, 1.0), (0.9648, -0.1486, -1.0), (0.9648, 0.3071, -1.0), (0.9648, 0.3071, 1.0), (0.9648, -0.1486, 1.0), (0.9974, 0.3071, -40.49), (0.9974, -0.1486, -40.49), (0.9648, -0.1486, -40.49), (0.9648, 0.3071, -40.49), (0.9648, 0.3071, -8.898), (0.9648, -0.3012, -8.898), (0.9648, 0.3071, -16.8), (0.9648, -0.3012, -16.8), (0.9648, 0.3071, -24.69), (0.9648, -0.3012, -24.69), (0.9648, 0.3071, -32.59), (0.9648, -0.3012, -32.59), (0.9974, -0.3012, -8.898), (0.9974, 0.3071, -8.898), (0.9974, -0.3012, -16.8), (0.9974, 0.3071, -16.8), (0.9974, -0.3012, -24.69), (0.9974, 0.3071, -24.69), (0.9974, -0.3012, -32.59), (0.9974, 0.3071, -32.59), (-0.959, 1.0, -1.0), (-0.959, -1.0, -1.0), (-0.959, 1.0, 1.0), (-0.959, -1.0, 1.0), (-0.959, 0.5096, 1.0), (-0.959, 0.5096, -1.0), (-0.959, -0.8573, 1.0), (-0.959, -0.8573, -1.0), (-0.959, 1.0, -41.36), (-1.0, 1.0, -41.36), (-0.959, -1.0, -41.36), (-1.0, -1.0, -41.36), (-1.0, 0.5096, -41.36), (-1.0, -0.8573, -41.36), (-0.959, 0.5096, -41.36), (-0.959, -0.8573, -41.36), (0.9648, 0.1923, -16.8), (0.9648, 0.07068, -16.8), (0.9648, 0.03117, -16.8), (0.9648, -0.1726, -16.8), (0.9648, 0.1923, -24.69), (0.9648, 0.07068, -24.69), (0.9648, 0.03117, -24.69), (0.9648, -0.1726, -24.69), (0.9974, -0.1726, -16.8), (0.9974, 0.03117, -16.8), (0.9974, 0.07068, -16.8), (0.9974, 0.1923, -16.8), (0.9974, -0.1726, -24.69), (0.9974, 0.03117, -24.69), (0.9974, 0.07068, -24.69), (0.9974, 0.1923, -24.69), (0.9648, 0.07068, -8.929), (0.9648, 0.03117, -8.929), (0.9974, 0.03117, -8.929), (0.9974, 0.07068, -8.929), (0.9648, 0.07068, -32.57), (0.9648, 0.03117, -32.57), (0.9974, 0.03117, -32.57), (0.9974, 0.07068, -32.57), (-1.0, -1.0, -39.35), (-1.0, -0.8573, -39.35), (-0.959, 0.5096, -39.35), (-0.959, 1.0, -39.35), (-0.959, -0.8573, -39.35), (-1.0, 1.0, -39.35), (-1.0, 0.5096, -39.35), (-0.959, -1.0, -39.35), (-1.0, -1.0, -29.52), (-0.959, 1.0, -29.52), (-1.0, 0.5096, -29.52), (-1.0, -0.8573, -29.52), (-0.959, 0.5096, -29.52), (-0.959, -0.8573, -29.52), (-1.0, 1.0, -29.52), (-0.959, -1.0, -29.52), (-1.0, -0.2422, -1.0), (-1.0, -0.2422, 1.0), (0.3307, -0.2422, -1.0), (0.553, -0.2422, -1.0), (0.3307, -0.2422, 1.0), (0.553, -0.2422, 1.0), (-0.959, -0.2422, -1.0), (-0.959, -0.2422, 1.0), (-1.0, -0.2422, -41.36), (-0.959, -0.2422, -41.36), (-1.0, -0.2422, -37.82), (-0.959, -0.2422, -37.82), (-0.959, -0.2422, -29.52), (-1.0, -0.2422, -29.52), (-1.0, 0.3025, -1.0), (-1.0, 0.3025, 1.0), (0.3307, 0.3025, -1.0), (0.553, 0.3025, -1.0), (-0.959, 0.3025, -1.0), (-1.0, 0.3025, -41.36), (-0.959, 0.3025, -41.36), (-0.959, 0.3025, -37.82), (-0.959, 0.3025, -29.52), (0.3307, 0.3025, 1.0), (0.553, 0.3025, 1.0), (-0.959, 0.3025, 1.0), (-1.0, 0.3025, -37.82), (-1.0, 0.3025, -29.52), (-0.3325, 0.5096, 1.0), (-0.3325, -0.8573, 1.0), (-0.3325, 1.0, -1.0), (-0.3325, -1.0, -1.0), (-0.3325, 1.0, 1.0), (-0.3325, -1.0, 1.0), (-0.3325, 0.5096, -1.0), (-0.3325, -0.8573, -1.0), (-0.3325, -0.2422, 1.0), (-0.3325, -0.2422, -1.0), (-0.3325, 0.3025, -1.0), (-0.3325, 0.3025, 1.0), (0.5006, 1.0, -1.0), (0.5006, -1.0, -1.0), (0.5006, 1.0, 1.0), (0.5006, -1.0, 1.0), (0.5006, 0.5096, -1.0), (0.5006, 0.5096, 1.0), (0.5006, -0.8573, -1.0), (0.5006, -0.8573, 1.0), (0.5006, -0.2422, 1.0), (0.5006, -0.2422, -1.0), (0.5006, 0.3025, -1.0), (0.5006, 0.3025, 1.0), (0.4411, 1.0, -1.0), (0.4411, -1.0, -1.0), (0.4411, 1.0, 1.0), (0.4411, -1.0, 1.0), (0.4411, 0.5096, -1.0), (0.4411, -0.8573, -1.0), (0.4411, -0.2422, -1.0), (0.4411, 0.3025, -1.0), (0.4411, 0.5096, 1.0), (0.4411, -0.8573, 1.0), (0.4411, -0.2422, 1.0), (0.4411, 0.3025, 1.0)], [], [(189, 166, 137, 187), (128, 36, 6, 125), (30, 31, 5, 1), (123, 125, 6, 2), (21, 23, 7, 3), (124, 122, 3, 7), (232, 230, 8, 10), (231, 233, 11, 9), (239, 32, 11, 233), (235, 231, 9, 37), (40, 47, 14, 38), (38, 14, 15, 39), (42, 33, 18, 44), (33, 34, 19, 18), (47, 44, 18, 14), (14, 18, 19, 15), (43, 41, 12, 16), (16, 12, 13, 17), (16, 17, 29, 28), (43, 16, 28, 45), (12, 26, 27, 13), (41, 46, 26, 12), (230, 234, 25, 8), (232, 10, 24, 238), (192, 193, 23, 21), (0, 4, 22, 20), (124, 7, 23, 126), (165, 164, 136, 130), (2, 6, 36, 35), (96, 28, 26, 91), (101, 97, 33, 42), (98, 40, 38, 90), (236, 235, 37, 180), (240, 182, 32, 239), (93, 95, 31, 30), (185, 179, 36, 128), (162, 163, 135, 133), (34, 33, 38, 39), (183, 34, 39, 181), (28, 29, 27, 26), (70, 69, 48, 52), (95, 101, 42, 31), (120, 61, 50, 103), (4, 43, 45, 22), (4, 0, 41, 43), (1, 5, 44, 47), (31, 42, 44, 5), (30, 1, 47, 40), (103, 50, 51, 104), (48, 49, 53, 52), (74, 70, 52, 53), (69, 62, 49, 48), (112, 74, 53, 105), (51, 50, 56, 57), (85, 86, 57, 56), (78, 51, 57, 86), (58, 30, 54, 82), (30, 40, 55, 54), (50, 61, 85, 56), (61, 60, 84, 85), (60, 59, 83, 84), (59, 58, 82, 83), (40, 81, 89, 55), (81, 80, 88, 89), (80, 79, 87, 88), (79, 78, 86, 87), (54, 55, 89, 82), (82, 89, 88, 83), (83, 88, 87, 84), (84, 87, 86, 85), (99, 46, 77, 106), (106, 77, 76, 108), (108, 76, 75, 110), (110, 75, 74, 112), (0, 20, 65, 66), (66, 65, 64, 67), (67, 64, 63, 68), (68, 63, 62, 69), (46, 41, 73, 77), (77, 73, 72, 76), (76, 72, 71, 75), (75, 71, 70, 74), (93, 30, 58, 114), (114, 58, 59, 116), (116, 59, 60, 118), (118, 60, 61, 120), (41, 0, 66, 73), (73, 66, 67, 72), (72, 67, 68, 71), (71, 68, 69, 70), (63, 119, 121, 62), (115, 114, 107, 106), (64, 117, 119, 63), (146, 116, 118, 150), (65, 115, 117, 64), (117, 115, 106, 108), (20, 92, 115, 65), (92, 93, 114, 115), (79, 111, 113, 78), (80, 109, 111, 79), (138, 108, 110, 142), (81, 107, 109, 80), (40, 98, 107, 81), (98, 99, 106, 107), (78, 113, 104, 51), (113, 112, 105, 104), (49, 102, 105, 53), (102, 103, 104, 105), (62, 121, 102, 49), (121, 120, 103, 102), (22, 45, 100, 94), (94, 100, 101, 95), (20, 22, 94, 92), (92, 94, 95, 93), (46, 99, 91, 26), (99, 98, 90, 91), (45, 28, 96, 100), (100, 96, 97, 101), (33, 97, 90, 38), (97, 96, 91, 90), (121, 119, 110, 112), (114, 116, 109, 107), (118, 120, 113, 111), (120, 121, 112, 113), (150, 118, 111, 145), (149, 117, 108, 138), (215, 213, 129, 184), (214, 185, 128, 207), (208, 212, 127, 122), (210, 124, 126, 206), (210, 208, 122, 124), (209, 211, 125, 123), (207, 128, 125, 211), (213, 209, 123, 129), (137, 132, 133, 135), (130, 136, 134, 131), (187, 137, 135, 186), (168, 167, 131, 134), (166, 169, 132, 137), (169, 162, 133, 132), (204, 168, 134, 197), (167, 165, 130, 131), (116, 146, 141, 109), (146, 147, 140, 141), (140, 147, 156, 155), (148, 149, 138, 139), (119, 153, 142, 110), (153, 152, 143, 142), (144, 143, 158, 159), (151, 150, 145, 144), (109, 141, 145, 111), (141, 140, 144, 145), (140, 139, 143, 144), (139, 138, 142, 143), (117, 149, 153, 119), (149, 148, 152, 153), (148, 147, 151, 152), (147, 146, 150, 151), (156, 157, 154, 155), (139, 140, 155, 154), (148, 139, 154, 157), (147, 148, 157, 156), (161, 160, 159, 158), (151, 144, 159, 160), (152, 151, 160, 161), (143, 152, 161, 158), (176, 171, 165, 167), (205, 172, 168, 204), (177, 170, 162, 169), (175, 177, 169, 166), (172, 176, 167, 168), (170, 173, 163, 162), (171, 174, 164, 165), (190, 175, 166, 189), (184, 129, 175, 190), (122, 127, 174, 171), (2, 35, 173, 170), (21, 3, 176, 172), (129, 123, 177, 175), (123, 2, 170, 177), (192, 21, 172, 205), (3, 122, 171, 176), (35, 178, 191, 173), (196, 184, 190, 200), (205, 200, 190, 191), (173, 191, 188, 163), (163, 188, 186, 135), (198, 187, 186, 197), (217, 203, 185, 214), (216, 215, 184, 196), (202, 183, 181, 195), (203, 193, 179, 185), (241, 201, 182, 240), (237, 236, 180, 194), (35, 36, 179, 178), (199, 189, 187, 198), (164, 199, 198, 136), (234, 237, 194, 25), (238, 24, 201, 241), (126, 23, 193, 203), (29, 202, 195, 27), (212, 216, 196, 127), (206, 126, 203, 217), (136, 198, 197, 134), (174, 200, 199, 164), (127, 196, 200, 174), (178, 192, 205, 191), (189, 188, 191, 190), (188, 204, 197, 186), (178, 179, 193, 192), (199, 200, 205, 204), (204, 188, 189, 199), (24, 206, 217, 201), (25, 194, 216, 212), (194, 180, 215, 216), (201, 217, 214, 182), (37, 9, 209, 213), (32, 207, 211, 11), (9, 11, 211, 209), (10, 8, 208, 210), (10, 210, 206, 24), (8, 25, 212, 208), (182, 214, 207, 32), (180, 37, 213, 215), (29, 223, 229, 202), (27, 195, 228, 222), (195, 181, 227, 228), (202, 229, 226, 183), (183, 226, 225, 34), (181, 39, 224, 227), (17, 220, 223, 29), (13, 27, 222, 218), (39, 15, 219, 224), (34, 225, 221, 19), (15, 19, 221, 219), (17, 13, 218, 220), (223, 238, 241, 229), (222, 228, 237, 234), (228, 227, 236, 237), (229, 241, 240, 226), (226, 240, 239, 225), (227, 224, 235, 236), (220, 232, 238, 223), (218, 222, 234, 230), (224, 219, 231, 235), (225, 239, 233, 221), (219, 221, 233, 231), (220, 218, 230, 232)])
_uv = me_cube_000.uv_layers.new(name='UVMap')
_uv.uv.foreach_set('vector', [0.5242, 0.4764, 0.1826, 0.4764, 0.1826, -2.861, 0.5242, -2.861, -5.22, 11.53, -5.155, 11.53, -5.155, 11.6, -5.22, 11.6, 10.13, 3.992, 11.18, 3.992, 11.18, 4.217, 10.13, 4.217, 0.4248, 0.04721, 0.4248, 2.814e-09, 0.4277, 2.814e-09, 0.4277, 0.04721, -9.462, 11.3, -10.51, 11.3, -10.51, 10.53, -9.462, 10.53, 0.2823, 1.0, 0.2823, 0.9528, 0.2852, 0.9528, 0.2852, 1.0, 0.1863, 1.0, 0.1863, 0.9528, 0.1902, 0.9528, 0.1902, 1.0, 0.3288, 0.04721, 0.3288, 7.035e-10, 0.3327, 0.0, 0.3327, 0.04721, -7.345, 11.53, -7.257, 11.53, -7.257, 11.6, -7.345, 11.6, 0.9512, 0.09106, 0.9512, 0.09442, 0.9472, 0.09442, 0.9472, 0.09106, 0.9924, 0.09106, 0.9924, 0.09442, 0.9789, 0.09442, 0.9789, 0.09106, 0.9789, 0.09106, 0.9789, 0.09442, 0.963, 0.09442, 0.963, 0.09106, -8.259, 11.53, -7.96, 11.53, -7.96, 11.6, -8.259, 11.6, -7.96, 11.53, -7.608, 11.53, -7.608, 11.6, -7.96, 11.6, 0.2875, 0.04721, 0.2875, 0.0, 0.301, 5.628e-09, 0.301, 0.04721, 0.301, 0.04721, 0.301, 5.628e-09, 0.3169, 2.814e-09, 0.3169, 0.04721, 0.145, 1.0, 0.145, 0.9528, 0.1585, 0.9528, 0.1585, 1.0, 0.1585, 1.0, 0.1585, 0.9528, 0.1744, 0.9528, 0.1744, 1.0, -7.96, 10.56, -7.608, 10.56, -7.608, 10.81, -7.96, 10.81, -8.259, 10.56, -7.96, 10.56, -7.96, 10.81, -8.259, 10.81, 1.196, -0.4758, 1.196, -0.188, 0.8017, -0.188, 0.8017, -0.4758, 1.532, -0.4758, 1.532, -0.188, 1.196, -0.188, 1.196, -0.4758, 0.5062, -0.4758, 0.5062, -0.188, 0.4077, -0.188, 0.4077, -0.4758, -7.345, 10.56, -7.257, 10.56, -7.257, 10.81, -7.345, 10.81, -9.462, 11.84, -10.51, 11.84, -10.51, 11.3, -9.462, 11.3, 10.13, 1.058, 11.18, 1.058, 11.18, 1.832, 10.13, 1.832, -5.22, 10.56, -5.155, 10.56, -5.155, 10.81, -5.22, 10.81, 1.111, 0.4764, 0.8658, 0.4764, 0.8658, -2.861, 1.111, -2.861, -9.462, 13.69, -10.51, 13.69, -10.51, 13.46, -9.462, 13.46, 0.4952, -7.641, 0.4952, -7.627, 0.448, -7.627, 0.448, -7.641, -8.259, 11.16, -7.96, 11.16, -7.96, 11.53, -8.259, 11.53, 1.532, 0.1982, 1.532, 0.614, 1.196, 0.614, 1.196, 0.1982, 0.5062, 0.213, 0.5062, 0.614, 0.4077, 0.614, 0.4077, 0.213, -7.345, 11.17, -7.257, 11.17, -7.257, 11.53, -7.345, 11.53, 10.13, 2.872, 11.18, 2.872, 11.18, 3.992, 10.13, 3.992, -5.22, 11.17, -5.155, 11.17, -5.155, 11.53, -5.22, 11.53, 1.087, 13.69, 1.087, 13.46, 11.64, 13.46, 11.64, 13.69, 0.6369, -7.643, 0.6369, -7.627, 0.5896, -7.627, 0.5896, -7.643, -6.269, 0.07638, -6.269, -1.845, -5.682, -1.845, -5.682, 0.07638, 0.5424, -7.627, 0.5424, -7.643, 0.5896, -7.643, 0.5896, -7.627, 0.145, 0.2071, 0.1427, 0.2071, 0.1427, 0.02064, 0.145, 0.02064, -8.311, 11.16, -8.259, 11.16, -8.259, 11.53, -8.311, 11.53, -6.379, 3.113, -6.379, 3.992, -10.51, 3.992, -10.51, 2.872, -8.311, 10.56, -8.259, 10.56, -8.259, 10.81, -8.311, 10.81, 0.1427, 1.0, 0.1427, 0.9528, 0.145, 0.9528, 0.145, 1.0, 0.2852, 0.04721, 0.2852, 0.0, 0.2875, 0.0, 0.2875, 0.04721, -8.311, 11.53, -8.259, 11.53, -8.259, 11.6, -8.311, 11.6, 0.9947, 0.09106, 0.9947, 0.09442, 0.9924, 0.09442, 0.9924, 0.09106, 0.8734, 0.2632, 0.8734, 0.2799, 0.871, 0.2799, 0.871, 0.2632, 0.8734, 0.2361, 0.8734, 0.2476, 0.871, 0.2476, 0.871, 0.2361, 0.623, -0.9321, 0.448, -0.9321, 0.448, -1.864, 0.623, -1.864, -6.379, 1.058, -6.379, 1.832, -10.51, 1.832, -10.51, 1.058, 0.6952, -0.9321, 0.623, -0.9321, 0.623, -1.864, 0.6952, -1.864, 0.871, 0.2799, 0.8734, 0.2799, 0.8734, 0.2831, 0.871, 0.2831, 0.9977, 0.7457, 1.0, 0.7457, 1.0, 0.9321, 0.9977, 0.9321, 0.8455, 0.1864, 0.8455, 0.0, 0.8552, 0.0, 0.8552, 0.1864, 6.006, 3.992, 10.13, 3.992, 10.13, 4.205, 6.006, 4.205, 0.8552, 0.2833, 0.8575, 0.2833, 0.8575, 0.2865, 0.8552, 0.2865, -10.51, 3.992, -6.379, 3.992, -6.379, 4.205, -10.51, 4.205, -6.379, 3.992, -2.251, 3.992, -2.251, 4.205, -6.379, 4.205, -2.251, 3.992, 1.877, 3.992, 1.877, 4.205, -2.251, 4.205, 1.877, 3.992, 6.006, 3.992, 6.006, 4.205, 1.877, 4.205, 0.8455, 0.9321, 0.8455, 0.7457, 0.8552, 0.7457, 0.8552, 0.9321, 0.8455, 0.7457, 0.8455, 0.5593, 0.8552, 0.5593, 0.8552, 0.7457, 0.8455, 0.5593, 0.8455, 0.3729, 0.8552, 0.3729, 0.8552, 0.5593, 0.8455, 0.3729, 0.8455, 0.1864, 0.8552, 0.1864, 0.8552, 0.3729, 0.9977, 0.0, 1.0, 0.0, 1.0, 0.1864, 0.9977, 0.1864, 0.9977, 0.1864, 1.0, 0.1864, 1.0, 0.3729, 0.9977, 0.3729, 0.9977, 0.3729, 1.0, 0.3729, 1.0, 0.5593, 0.9977, 0.5593, 0.9977, 0.5593, 1.0, 0.5593, 1.0, 0.7457, 0.9977, 0.7457, 0.6952, 2.796, 0.623, 2.796, 0.623, 1.864, 0.6952, 1.864, 0.6952, 1.864, 0.623, 1.864, 0.623, 0.9321, 0.6952, 0.9321, 0.6952, 0.9321, 0.623, 0.9321, 0.623, 3.576e-07, 0.6952, 3.576e-07, 0.6952, 3.576e-07, 0.623, 3.576e-07, 0.623, -0.9321, 0.6952, -0.9321, 10.13, 1.058, 10.13, 1.832, 6.006, 1.832, 6.006, 1.058, 6.006, 1.058, 6.006, 1.832, 1.877, 1.832, 1.877, 1.058, 1.877, 1.058, 1.877, 1.832, -2.251, 1.832, -2.251, 1.058, -2.251, 1.058, -2.251, 1.832, -6.379, 1.832, -6.379, 1.058, 0.623, 2.796, 0.448, 2.796, 0.448, 1.864, 0.623, 1.864, 0.623, 1.864, 0.448, 1.864, 0.448, 0.9321, 0.623, 0.9321, 0.623, 0.9321, 0.448, 0.9321, 0.448, 3.576e-07, 0.623, 3.576e-07, 0.623, 3.576e-07, 0.448, 3.576e-07, 0.448, -0.9321, 0.623, -0.9321, 10.13, 2.872, 10.13, 3.992, 6.006, 3.992, 6.006, 3.113, 6.006, 3.113, 6.006, 3.992, 1.877, 3.992, 1.877, 3.113, 1.877, 3.113, 1.877, 3.992, -2.251, 3.992, -2.251, 3.113, -2.251, 3.113, -2.251, 3.992, -6.379, 3.992, -6.379, 3.113, 0.145, 0.9528, 0.1427, 0.9528, 0.1427, 0.7664, 0.145, 0.7664, 0.145, 0.7664, 0.1427, 0.7664, 0.1427, 0.5799, 0.145, 0.5799, 0.145, 0.5799, 0.1427, 0.5799, 0.1427, 0.3935, 0.145, 0.3935, 0.145, 0.3935, 0.1427, 0.3935, 0.1427, 0.2071, 0.145, 0.2071, -2.251, 1.832, -2.251, 2.152, -6.379, 2.152, -6.379, 1.832, 0.2829, 0.2206, 0.2973, 0.2206, 0.2973, 0.2229, 0.2829, 0.2229, 1.877, 1.832, 1.877, 2.152, -2.251, 2.152, -2.251, 1.832, 1.877, 2.921, 1.877, 3.113, -2.251, 3.113, -2.251, 2.921, 6.006, 1.832, 6.006, 2.152, 1.877, 2.152, 1.877, 1.832, 0.3749, 0.1372, 0.1885, 0.1372, 0.1885, 0.1349, 0.3749, 0.1349, 10.13, 1.832, 10.13, 2.152, 6.006, 2.152, 6.006, 1.832, 10.13, 2.152, 10.13, 2.872, 6.006, 3.113, 6.006, 2.152, 1.111, 3.576e-07, 0.9122, 3.576e-07, 0.9122, -0.9321, 1.111, -0.9321, 1.111, 0.9321, 0.9122, 0.9321, 0.9122, 3.576e-07, 1.111, 3.576e-07, 0.7386, 0.9321, 0.6952, 0.9321, 0.6952, 3.576e-07, 0.7386, 3.576e-07, 1.111, 1.864, 0.9122, 1.864, 0.9122, 0.9321, 1.111, 0.9321, 1.111, 2.796, 0.8577, 2.796, 0.9122, 1.864, 1.111, 1.864, 0.8577, 2.796, 0.6952, 2.796, 0.6952, 1.864, 0.9122, 1.864, 1.111, -0.9321, 0.9122, -0.9321, 0.8577, -1.864, 1.111, -1.864, 0.9122, -0.9321, 0.6952, -0.9321, 0.6952, -1.864, 0.8577, -1.864, 0.8734, 0.2476, 0.8734, 0.2524, 0.871, 0.2524, 0.871, 0.2476, 0.8734, 0.2524, 0.8734, 0.2632, 0.871, 0.2632, 0.871, 0.2524, -6.379, 1.832, -6.379, 2.152, -10.51, 2.152, -10.51, 1.832, -6.379, 2.152, -6.379, 3.113, -10.51, 2.872, -10.51, 2.152, -8.311, 10.81, -8.259, 10.81, -8.259, 10.92, -8.311, 10.92, -8.311, 10.92, -8.259, 10.92, -8.259, 11.16, -8.311, 11.16, 10.13, 1.832, 11.18, 1.832, 11.18, 2.152, 10.13, 2.152, 10.13, 2.152, 11.18, 2.152, 11.18, 2.872, 10.13, 2.872, 1.532, -0.188, 1.532, -0.06918, 1.196, -0.06918, 1.196, -0.188, 1.532, -0.06918, 1.532, 0.1982, 1.196, 0.1982, 1.196, -0.06918, -8.259, 10.81, -7.96, 10.81, -7.96, 10.92, -8.259, 10.92, -8.259, 10.92, -7.96, 10.92, -7.96, 11.16, -8.259, 11.16, 0.4952, -7.724, 0.4952, -7.674, 0.448, -7.674, 0.448, -7.724, 0.4952, -7.674, 0.4952, -7.641, 0.448, -7.641, 0.448, -7.674, 0.3749, 0.1395, 0.1885, 0.1395, 0.1885, 0.1372, 0.3749, 0.1372, 0.1885, 0.1395, 0.3749, 0.1395, 0.3749, 0.1419, 0.1885, 0.1419, 0.1885, 0.1419, 0.3749, 0.1419, 0.3749, 0.1442, 0.1885, 0.1442, 0.3589, 0.2235, 0.3445, 0.2235, 0.3445, 0.2212, 0.3589, 0.2212, 0.3416, 0.2212, 0.3445, 0.2212, 0.3445, 0.2235, 0.3416, 0.2235, 0.3617, 0.2235, 0.3589, 0.2235, 0.3589, 0.2212, 0.3617, 0.2212, 0.9012, 0.2636, 0.9012, 0.8057, -0.6447, 0.8057, -0.6447, 0.2636, -6.239, 11.17, -5.22, 11.17, -5.22, 11.53, -6.239, 11.53, 0.9012, -0.6675, 0.9012, -0.2785, -0.6447, -0.2785, -0.6447, -0.6675, -6.239, 10.56, -5.22, 10.56, -5.22, 10.81, -6.239, 10.81, 0.2362, 1.0, 0.2362, 0.9528, 0.2823, 0.9528, 0.2823, 1.0, 0.3787, 0.04721, 0.3787, 1.407e-09, 0.4248, 2.814e-09, 0.4248, 0.04721, -6.239, 11.53, -5.22, 11.53, -5.22, 11.6, -6.239, 11.6, 0.9012, 0.09106, 0.9012, 0.09442, 0.8552, 0.09442, 0.8552, 0.09106, 0.874, 0.2327, 0.874, 0.2361, 0.871, 0.2361, 0.871, 0.2327, 0.874, 0.1888, 0.874, 0.2004, 0.871, 0.2004, 0.871, 0.1888, 0.874, 0.2166, 0.874, 0.2327, 0.871, 0.2327, 0.871, 0.2166, 1.087, 11.3, 1.087, 10.53, 11.64, 10.53, 11.64, 11.3, 0.5805, 0.4764, 0.5704, 0.4764, 0.5704, 0.0, 0.5805, 0.0, 0.4248, 0.5236, 0.4277, 0.5236, 0.4277, 1.0, 0.4248, 1.0, 1.087, 11.84, 1.087, 11.3, 11.64, 11.3, 11.64, 11.84, 0.2852, 0.4764, 0.2823, 0.4764, 0.2823, 0.0, 0.2852, 0.0, 0.3732, 0.2235, 0.3703, 0.2235, 0.3703, 0.2212, 0.3732, 0.2212, 0.3703, 0.2235, 0.3675, 0.2235, 0.3675, 0.2212, 0.3703, 0.2212, 0.3675, 0.2212, 0.3675, 0.2235, 0.3675, 0.2235, 0.3675, 0.2212, 0.3646, 0.2235, 0.3617, 0.2235, 0.3617, 0.2212, 0.3646, 0.2212, 0.3301, 0.2212, 0.333, 0.2212, 0.333, 0.2235, 0.3301, 0.2235, 0.333, 0.2212, 0.3359, 0.2212, 0.3359, 0.2235, 0.333, 0.2235, 0.8254, 3.576e-07, 0.782, 3.576e-07, 0.782, 3.576e-07, 0.8254, 3.576e-07, 0.3388, 0.2212, 0.3416, 0.2212, 0.3416, 0.2235, 0.3388, 0.2235, 0.9122, 0.9321, 0.8688, 0.9321, 0.8688, 3.576e-07, 0.9122, 3.576e-07, 0.8688, 0.9321, 0.8254, 0.9321, 0.8254, 3.576e-07, 0.8688, 3.576e-07, 0.8254, 0.9321, 0.782, 0.9321, 0.782, 3.576e-07, 0.8254, 3.576e-07, 0.782, 0.9321, 0.7386, 0.9321, 0.7386, 3.576e-07, 0.782, 3.576e-07, 1.877, 2.152, 1.877, 2.345, -2.251, 2.345, -2.251, 2.152, 1.877, 2.345, 1.877, 2.537, -2.251, 2.537, -2.251, 2.345, 1.877, 2.537, 1.877, 2.729, -2.251, 2.729, -2.251, 2.537, 1.877, 2.729, 1.877, 2.921, -2.251, 2.921, -2.251, 2.729, 0.3675, 0.2235, 0.3646, 0.2235, 0.3646, 0.2212, 0.3675, 0.2212, 0.782, 0.9321, 0.8254, 0.9321, 0.8254, 0.9321, 0.782, 0.9321, 0.3646, 0.2235, 0.3646, 0.2212, 0.3646, 0.2212, 0.3646, 0.2235, 1.877, 2.729, 1.877, 2.537, 1.877, 2.537, 1.877, 2.729, 0.3359, 0.2212, 0.3388, 0.2212, 0.3388, 0.2235, 0.3359, 0.2235, 0.3388, 0.2212, 0.3388, 0.2235, 0.3388, 0.2235, 0.3388, 0.2212, -2.251, 2.537, -2.251, 2.729, -2.251, 2.729, -2.251, 2.537, 0.3359, 0.2235, 0.3359, 0.2212, 0.3359, 0.2212, 0.3359, 0.2235, 0.2852, 0.7146, 0.2823, 0.7146, 0.2823, 0.4764, 0.2852, 0.4764, -4.187, 11.84, -4.187, 11.3, 1.087, 11.3, 1.087, 11.84, 0.4248, 0.2854, 0.4277, 0.2854, 0.4277, 0.5236, 0.4248, 0.5236, 0.5805, 0.7146, 0.5704, 0.7146, 0.5704, 0.4764, 0.5805, 0.4764, -4.187, 11.3, -4.187, 10.53, 1.087, 10.53, 1.087, 11.3, -4.187, 13.69, -4.187, 13.46, 1.087, 13.46, 1.087, 13.69, 1.111, 2.145, 0.8658, 2.145, 0.8658, 0.4764, 1.111, 0.4764, 0.5242, 2.145, 0.1826, 2.145, 0.1826, 0.4764, 0.5242, 0.4764, 0.5242, 3.814, 0.1826, 3.814, 0.1826, 2.145, 0.5242, 2.145, 1.111, 3.814, 0.8658, 3.814, 0.8658, 2.145, 1.111, 2.145, -9.462, 13.69, -9.462, 13.46, -4.187, 13.46, -4.187, 13.69, -9.462, 11.3, -9.462, 10.53, -4.187, 10.53, -4.187, 11.3, 0.5805, 0.9528, 0.5704, 0.9528, 0.5704, 0.7146, 0.5805, 0.7146, 0.4248, 0.04721, 0.4277, 0.04721, 0.4277, 0.2854, 0.4248, 0.2854, -9.462, 11.84, -9.462, 11.3, -4.187, 11.3, -4.187, 11.84, 0.2852, 0.9528, 0.2823, 0.9528, 0.2823, 0.7146, 0.2852, 0.7146, -9.462, 13.46, -9.462, 12.38, -4.187, 12.38, -4.187, 13.46, 0.695, 3.814, 0.5242, 3.814, 0.5242, 2.145, 0.695, 2.145, -4.187, 11.84, 0.695, 2.145, 0.5242, 2.145, -4.187, 12.38, -4.187, 13.46, -4.187, 12.38, 1.087, 12.38, 1.087, 13.46, 1.087, 13.46, 1.087, 12.38, 11.64, 12.38, 11.64, 13.46, 0.874, 0.2085, 0.874, 0.2166, 0.871, 0.2166, 0.871, 0.2085, -6.239, 10.99, -5.22, 10.99, -5.22, 11.17, -6.239, 11.17, 0.9012, -0.007415, 0.9012, 0.2636, -0.6447, 0.2636, -0.6447, -0.007415, -6.269, 1.037, -6.269, 0.07638, -5.682, 0.07638, -5.682, 1.037, -5.22, 10.99, -5.155, 10.99, -5.155, 11.17, -5.22, 11.17, -7.345, 10.99, -7.257, 10.99, -7.257, 11.17, -7.345, 11.17, 0.5062, 0.01251, 0.5062, 0.213, 0.4077, 0.213, 0.4077, 0.01251, -9.462, 13.46, -10.51, 13.46, -10.51, 12.38, -9.462, 12.38, 0.695, 0.4764, 0.5242, 0.4764, 0.5242, -2.861, 0.695, -2.861, 0.8658, 0.4764, 0.695, 0.4764, 0.695, -2.861, 0.8658, -2.861, 0.5062, -0.188, 0.5062, 0.01251, 0.4077, 0.01251, 0.4077, -0.188, -7.345, 10.81, -7.257, 10.81, -7.257, 10.99, -7.345, 10.99, -5.22, 10.81, -5.155, 10.81, -5.155, 10.99, -5.22, 10.99, -6.269, 1.998, -6.269, 1.037, -5.682, 1.037, -5.682, 1.998, 0.9012, -0.2785, 0.9012, -0.007415, -0.6447, -0.007415, -0.6447, -0.2785, -6.239, 10.81, -5.22, 10.81, -5.22, 10.99, -6.239, 10.99, 0.874, 0.2004, 0.874, 0.2085, 0.871, 0.2085, 0.871, 0.2004, 0.8658, 2.145, 0.695, 2.145, 0.695, 0.4764, 0.8658, 0.4764, 0.8658, 3.814, 0.695, 3.814, 0.695, 2.145, 0.8658, 2.145, -9.462, 12.38, -9.462, 11.84, -4.187, 11.84, -4.187, 12.38, 0.5242, 0.4764, 1.087, 12.38, -4.187, 12.38, 0.5242, 2.145, 1.087, 12.38, 1.087, 11.84, 11.64, 11.84, 11.64, 12.38, -9.462, 12.38, -10.51, 12.38, -10.51, 11.84, -9.462, 11.84, 0.695, 0.4764, 0.695, 2.145, -4.187, 11.84, 1.087, 11.84, 1.087, 11.84, 1.087, 12.38, 0.5242, 0.4764, 0.695, 0.4764, -7.257, 10.81, -6.239, 10.81, -6.239, 10.99, -7.257, 10.99, 2.447, -0.2785, 2.447, -0.007415, 0.9012, -0.007415, 0.9012, -0.2785, 2.447, -0.007415, 2.447, 0.2636, 0.9012, 0.2636, 0.9012, -0.007415, -7.257, 10.99, -6.239, 10.99, -6.239, 11.17, -7.257, 11.17, 0.9472, 0.09106, 0.9472, 0.09442, 0.9012, 0.09442, 0.9012, 0.09106, -7.257, 11.53, -6.239, 11.53, -6.239, 11.6, -7.257, 11.6, 0.3327, 0.04721, 0.3327, 0.0, 0.3787, 1.407e-09, 0.3787, 0.04721, 0.1902, 1.0, 0.1902, 0.9528, 0.2362, 0.9528, 0.2362, 1.0, -7.257, 10.56, -6.239, 10.56, -6.239, 10.81, -7.257, 10.81, 2.447, -0.6675, 2.447, -0.2785, 0.9012, -0.2785, 0.9012, -0.6675, -7.257, 11.17, -6.239, 11.17, -6.239, 11.53, -7.257, 11.53, 2.447, 0.2636, 2.447, 0.8057, 0.9012, 0.8057, 0.9012, 0.2636, -7.608, 10.81, -7.433, 10.81, -7.433, 10.99, -7.608, 10.99, 0.8017, -0.188, 0.8017, 0.01251, 0.6047, 0.01251, 0.6047, -0.188, 0.8017, 0.01251, 0.8017, 0.213, 0.6047, 0.213, 0.6047, 0.01251, -7.608, 10.99, -7.433, 10.99, -7.433, 11.17, -7.608, 11.17, -7.608, 11.17, -7.433, 11.17, -7.433, 11.53, -7.608, 11.53, 0.8017, 0.213, 0.8017, 0.614, 0.6047, 0.614, 0.6047, 0.213, -7.608, 10.56, -7.433, 10.56, -7.433, 10.81, -7.608, 10.81, 0.8017, -0.4758, 0.8017, -0.188, 0.6047, -0.188, 0.6047, -0.4758, 0.963, 0.09106, 0.963, 0.09442, 0.9551, 0.09442, 0.9551, 0.09106, -7.608, 11.53, -7.433, 11.53, -7.433, 11.6, -7.608, 11.6, 0.3169, 0.04721, 0.3169, 2.814e-09, 0.3248, 1.407e-09, 0.3248, 0.04721, 0.1744, 1.0, 0.1744, 0.9528, 0.1823, 0.9528, 0.1823, 1.0, -7.433, 10.81, -7.345, 10.81, -7.345, 10.99, -7.433, 10.99, 0.6047, -0.188, 0.6047, 0.01251, 0.5062, 0.01251, 0.5062, -0.188, 0.6047, 0.01251, 0.6047, 0.213, 0.5062, 0.213, 0.5062, 0.01251, -7.433, 10.99, -7.345, 10.99, -7.345, 11.17, -7.433, 11.17, -7.433, 11.17, -7.345, 11.17, -7.345, 11.53, -7.433, 11.53, 0.6047, 0.213, 0.6047, 0.614, 0.5062, 0.614, 0.5062, 0.213, -7.433, 10.56, -7.345, 10.56, -7.345, 10.81, -7.433, 10.81, 0.6047, -0.4758, 0.6047, -0.188, 0.5062, -0.188, 0.5062, -0.4758, 0.9551, 0.09106, 0.9551, 0.09442, 0.9512, 0.09442, 0.9512, 0.09106, -7.433, 11.53, -7.345, 11.53, -7.345, 11.6, -7.433, 11.6, 0.3248, 0.04721, 0.3248, 1.407e-09, 0.3288, 7.035e-10, 0.3288, 0.04721, 0.1823, 1.0, 0.1823, 0.9528, 0.1863, 0.9528, 0.1863, 1.0])
me_cube_000.materials.append(mat_material_001)
me_cube_000.use_remesh_preserve_volume = False
me_cube_000.use_remesh_preserve_attributes = False
me_cube_000.use_mirror_vertex_groups = False
me_cube_000.update()
me_cube_001 = bpy.data.meshes.new('Cube.001')
me_cube_001.from_pydata([(0.9876, 0.9359, -0.8502), (0.9876, -1.0, -0.8502), (-0.9969, -0.969, -0.8002), (-0.9969, 0.9359, -0.8502), (0.9876, 0.9359, 0.7698), (0.9876, -1.0, 0.7698), (-0.9969, -0.969, 0.9027), (-0.9969, 0.9359, 0.7698), (0.5546, 0.9359, -0.8502), (0.5546, -0.969, -0.8002), (0.5546, 0.9359, 0.7698), (0.5546, -0.969, 0.9027), (0.7747, 0.9359, -0.8502), (0.7747, -1.0, -0.8502), (0.7747, 0.9359, 0.7698), (0.7747, -1.0, 0.7698), (0.9876, 0.7439, -0.8502), (-0.9969, 0.7439, -0.8502), (0.9876, 0.7439, 0.7698), (-0.9969, 0.7439, 0.7698), (0.5546, 0.7439, 0.7698), (0.5546, 0.7439, -0.8502), (0.7747, 0.7439, -0.8502), (0.7747, 0.7439, 0.7698), (2.084, 0.7439, -0.8503), (2.084, -1.0, -0.8503), (2.084, 0.9359, -0.8503), (2.084, 0.9359, 0.7697), (2.084, -1.0, 0.7697), (2.084, 0.7439, 0.7697)], [], [(21, 9, 2, 17), (20, 19, 6, 11), (4, 18, 29, 27), (9, 11, 6, 2), (17, 19, 7, 3), (10, 8, 3, 7), (14, 12, 8, 10), (13, 15, 11, 9), (23, 20, 11, 15), (22, 13, 9, 21), (16, 1, 13, 22), (18, 23, 15, 5), (1, 5, 15, 13), (4, 0, 12, 14), (4, 14, 23, 18), (0, 16, 22, 12), (12, 22, 21, 8), (14, 10, 20, 23), (2, 6, 19, 17), (1, 16, 24, 25), (10, 7, 19, 20), (8, 21, 17, 3), (24, 29, 28, 25), (26, 27, 29, 24), (18, 5, 28, 29), (16, 0, 26, 24), (5, 1, 25, 28), (0, 4, 27, 26)])
_uv = me_cube_001.uv_layers.new(name='UVMap')
_uv.uv.foreach_set('vector', [-1.325, -0.6117, -4.371, -0.6241, -4.371, -4.5, -1.325, -4.488, 2.2, -3.383, 2.2, 0.4929, -0.8459, 0.5052, -0.8459, -3.371, 2.55, -4.495, 2.2, -4.496, 2.2, -4.496, 2.55, -4.495, -4.258, 1.633, -1.308, 1.633, -1.308, 5.491, -4.258, 5.491, 1.643, 4.985, 4.586, 4.696, 4.61, 5.175, 1.668, 5.463, 1.643, 4.386, -1.308, 4.386, -1.308, 0.5053, 1.643, 0.5053, 1.643, 4.937, -1.308, 4.937, -1.308, 4.386, 1.643, 4.386, -4.5, 1.066, -1.55, 1.066, -1.308, 1.633, -4.258, 1.633, 2.2, -3.933, 2.2, -3.383, -0.8459, -3.371, -0.9752, -3.937, -1.325, -0.06176, -4.5, -0.05754, -4.371, -0.6241, -1.325, -0.6117, -1.325, 0.501, -4.5, 0.5052, -4.5, -0.05754, -1.325, -0.06176, 2.2, -4.496, 2.2, -3.933, -0.9752, -3.937, -0.9752, -4.5, -4.5, 0.5053, -1.55, 0.5053, -1.55, 1.066, -4.5, 1.066, 1.643, 5.5, -1.308, 5.5, -1.308, 4.937, 1.643, 4.937, 2.55, -4.495, 2.55, -3.933, 2.2, -3.933, 2.2, -4.496, -0.9752, 0.5006, -1.325, 0.501, -1.325, -0.06176, -0.9752, -0.06223, -0.9752, -0.06223, -1.325, -0.06176, -1.325, -0.6117, -0.9752, -0.6121, 2.55, -3.933, 2.55, -3.383, 2.2, -3.383, 2.2, -3.933, 1.668, 0.7937, 4.61, 0.5053, 4.586, 4.696, 1.643, 4.985, 6.136, 4.525, -4.019, 4.525, -4.019, -3.788, 6.136, -3.788, 2.55, -3.383, 2.55, 0.4933, 2.2, 0.4929, 2.2, -3.383, -0.9752, -0.6121, -1.325, -0.6117, -1.325, -4.488, -0.9752, -4.488, 5.5, -0.1381, 2.55, -0.1381, 2.55, -4.5, 5.5, -4.5, 5.5, 0.3419, 2.55, 0.3419, 2.55, -0.1381, 5.5, -0.1381, 2.2, -4.496, -0.9752, -4.5, -0.9752, -4.5, 2.2, -4.496, -4.019, 4.525, -5.136, 4.525, -5.136, -3.788, -4.019, -3.788, -1.55, 0.5053, -4.5, 0.5053, -4.5, 0.5053, -1.55, 0.5053, -1.308, 5.5, 1.643, 5.5, 1.643, 5.5, -1.308, 5.5])
me_cube_001.materials.append(mat_material_004)
me_cube_001.use_remesh_preserve_volume = False
me_cube_001.use_remesh_preserve_attributes = False
me_cube_001.use_mirror_vertex_groups = False
me_cube_001.update()

# ---- objects
ob_cube_001 = bpy.data.objects.new('Cube.001', me_cube)
ob_cube = bpy.data.objects.new('Cube', me_cube_012)
ob_area = bpy.data.objects.new('Area', light_area)
ob_sun = bpy.data.objects.new('Sun', light_sun_001)
ob_hemi = bpy.data.objects.new('Hemi', light_hemi)
ob_cylinder = bpy.data.objects.new('Cylinder', me_cylinder)
ob_camera = bpy.data.objects.new('Camera', cam_camera)
ob_cube_002 = bpy.data.objects.new('Cube.002', me_cube_002)
ob_hemi_001 = bpy.data.objects.new('Hemi.001', light_hemi_001)
ob_area_001 = bpy.data.objects.new('Area.001', light_area_001)
ob_area_002 = bpy.data.objects.new('Area.002', light_area_002)
ob_cube_000 = bpy.data.objects.new('Cube.000', me_cube_010)
ob_cube_005 = bpy.data.objects.new('Cube.005', me_cube_011)
ob_cube_006 = bpy.data.objects.new('Cube.006', me_cube_000)
ob_area_003 = bpy.data.objects.new('Area.003', light_area_003)
ob_cube_007 = bpy.data.objects.new('Cube.007', me_cube_001)

# ---- transforms, parenting, visibility, modifiers, constraints
ob_cube_001.location = (0.5142, -2.159, 0.2921)
ob_cube_001.scale = (0.1333, 0.1333, 0.1333)
ob_cube_001.lineart.crease_threshold = 0.0
ob_cube.location = (3.704, -0.1086, 0.8847)
ob_cube.scale = (0.001, 1.303, 0.5099)
ob_cube.lineart.crease_threshold = 0.0
ob_area.location = (0.4147, -4.742, 0.1581)
ob_area.lineart.crease_threshold = 0.0
ob_sun.location = (0.4147, -2.745, 8.864)
ob_sun.lineart.crease_threshold = 0.0
ob_hemi.location = (-24.66, -0.5623, 1.04)
ob_hemi.rotation_euler = (0.0, -1.553, 0.0)
ob_hemi.scale = (0.1668, 0.1668, 0.1668)
ob_hemi.lineart.crease_threshold = 0.0
ob_cylinder.location = (1.716, -1.948, 0.7748)
ob_cylinder.rotation_euler = (0.0, -0.0, 7.805)
ob_cylinder.scale = (0.1014, 0.1014, 0.1014)
ob_cylinder.lineart.crease_threshold = 0.0
ob_camera.location = (7.481, -6.508, 5.344)
ob_camera.rotation_euler = (1.109, 0.01082, 0.8149)
ob_camera.lock_rotations_4d = False
ob_camera.empty_display_type = 'ARROWS'
ob_camera.color = (0.0, 0.0, 0.0, 0.0)
ob_camera.display_type = 'WIRE'
ob_camera.lineart.crease_threshold = 0.0
ob_cube_002.location = (0.0, 0.0, 2.015)
ob_cube_002.scale = (3.637, 2.023, -0.09903)
ob_cube_002.lock_rotations_4d = False
ob_cube_002.empty_display_type = 'ARROWS'
ob_cube_002.lineart.crease_threshold = 0.0
ob_hemi_001.location = (28.8, 0.2581, 1.04)
ob_hemi_001.rotation_euler = (0.0, -1.553, 9.425)
ob_hemi_001.lineart.crease_threshold = 0.0
ob_area_001.location = (0.4147, 6.729, 0.1581)
ob_area_001.lineart.crease_threshold = 0.0
ob_area_002.location = (0.4147, -0.7451, -2.687)
ob_area_002.scale = (-0.02358, -0.02358, -0.02358)
ob_area_002.lineart.crease_threshold = 0.0
ob_cube_000.location = (0.0, 0.0, 0.08312)
ob_cube_000.scale = (3.732, 2.023, -0.09903)
ob_cube_000.lock_rotations_4d = False
ob_cube_000.empty_display_type = 'ARROWS'
ob_cube_000.lineart.crease_threshold = 0.0
ob_cube_005.location = (0.009974, 1.975, 1.059)
ob_cube_005.rotation_euler = (1.571, -0.0, 6.283)
ob_cube_005.scale = (3.732, 1.052, -0.09903)
ob_cube_005.lock_rotations_4d = False
ob_cube_005.empty_display_type = 'ARROWS'
ob_cube_005.lineart.crease_threshold = 0.0
ob_cube_006.location = (8.09e-06, -6.101, 1.054)
ob_cube_006.rotation_euler = (1.571, -0.0, 9.425)
ob_cube_006.scale = (3.732, 1.052, -0.09903)
ob_cube_006.lock_rotations_4d = False
ob_cube_006.empty_display_type = 'ARROWS'
ob_cube_006.lineart.crease_threshold = 0.0
ob_area_003.location = (0.4147, -11.81, 0.1581)
ob_area_003.lineart.crease_threshold = 0.0
ob_cube_007.location = (-1.189, -4.017, 0.08312)
ob_cube_007.scale = (2.465, 2.023, -0.09903)
ob_cube_007.lock_rotations_4d = False
ob_cube_007.empty_display_type = 'ARROWS'
ob_cube_007.lineart.crease_threshold = 0.0

# ---- collection membership
col_collection_1.objects.link(ob_cube_001)
col_collection_1.objects.link(ob_cube)
col_collection_1.objects.link(ob_area)
col_collection_1.objects.link(ob_sun)
col_collection_1.objects.link(ob_hemi)
col_collection_1.objects.link(ob_cylinder)
col_collection_1.objects.link(ob_camera)
col_collection_1.objects.link(ob_cube_002)
col_collection_1.objects.link(ob_hemi_001)
col_collection_1.objects.link(ob_area_001)
col_collection_1.objects.link(ob_area_002)
col_collection_1.objects.link(ob_cube_000)
col_collection_1.objects.link(ob_cube_005)
col_collection_1.objects.link(ob_cube_006)
col_collection_1.objects.link(ob_area_003)
col_collection_1.objects.link(ob_cube_007)

# ---- scene / render settings (as saved in the file)
scene.frame_start = 1; scene.frame_end = 250; scene.frame_set(1)
scene.render.engine = 'BLENDER_EEVEE_NEXT'
scene.render.resolution_percentage = 50
scene.render.dither_intensity = 0.0
scene.cycles.use_denoising = False
scene.cycles.samples = 128
scene.cycles.sampling_pattern = 'TABULATED_SOBOL'
scene.cycles.light_sampling_threshold = 0.0
scene.cycles.use_adaptive_sampling = False
scene.cycles.use_light_tree = False
scene.cycles.blur_glossy = 0.0
scene.cycles.sample_clamp_indirect = 0.0
scene.view_settings.view_transform = 'Standard'
scene.view_settings.exposure = -8.369
scene.view_settings.gamma = 0.0
bpy.context.view_layer.update()

# ---- added for rendering (the .blend has no active camera): camera
cam_auto = bpy.data.cameras.new('AutoCamera')
cam_auto.lens = 50.0
cam_auto.sensor_width = 36.0
cam_auto.clip_end = 1000.0
ob_auto_camera = bpy.data.objects.new('AutoCamera', cam_auto)
scene.collection.objects.link(ob_auto_camera)
ob_auto_camera.location = (10.7337, -14.8085, 9.55067)
ob_auto_camera.rotation_euler = (1.09748, -7.21219e-08, 0.694738)
scene.camera = ob_auto_camera
bpy.context.view_layer.update()
